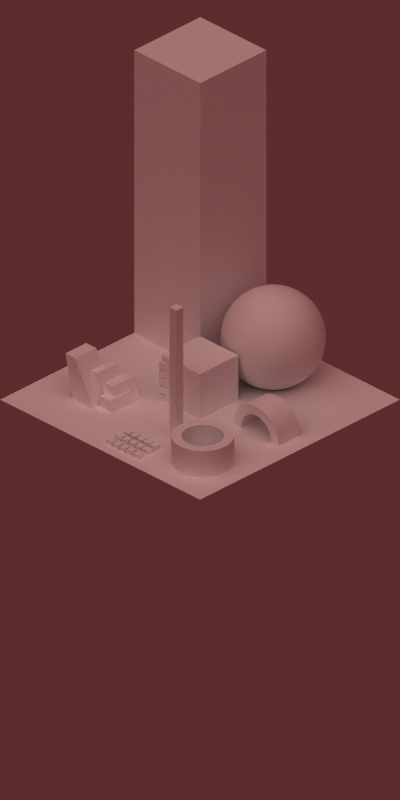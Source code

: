 # Source: rendering_setup.blend  (saved by Blender 2.47.0; exported with 4.5.12 LTS)
import bpy
from mathutils import Matrix  # noqa: F401  (used for matrix-valued properties, if any)

bpy.ops.wm.read_factory_settings(use_empty=True)
scene = bpy.context.scene
scene.name = 'Scene'

# ---- collections
col_collection_1 = bpy.data.collections.new('Collection 1'); scene.collection.children.link(col_collection_1)
col_collection_2 = bpy.data.collections.new('Collection 2'); scene.collection.children.link(col_collection_2)

# ---- materials (node trees are filled in below, after node groups)
mat_grey = bpy.data.materials.new('grey')
mat_grey.alpha_threshold = 0.0
mat_grey.diffuse_color = (1.0, 1.0, 1.0, 1.0)
mat_grey.roughness = 0.5
mat_grey.specular_intensity = 0.1511
mat_grey.line_color = (0.0, 0.0, 0.0, 1.0)
mat_material_001 = bpy.data.materials.new('Material.001')
mat_material_001.alpha_threshold = 0.0
mat_material_001.diffuse_color = (0.5686, 0.1337, 0.1337, 1.0)
mat_material_001.roughness = 0.5
mat_material_001.specular_intensity = 0.0
mat_material_001.line_color = (0.0, 0.0, 0.0, 1.0)

# ---- material node trees

# ---- world
world_world = bpy.data.worlds.new('World'); scene.world = world_world
world_world.color = (0.358, 0.1746, 0.1746)
world_world.use_sun_shadow = False
world_world.sun_shadow_jitter_overblur = 0.0
world_world.cycles.sampling_method = 'MANUAL'
world_world.cycles.sample_map_resolution = 256
world_world.light_settings.ao_factor = 0.7

# ---- cameras
cam_camera = bpy.data.cameras.new('Camera')
cam_camera.type = 'ORTHO'
cam_camera.passepartout_alpha = 0.3687
cam_camera.clip_end = 100.0
cam_camera.lens = 35.0
cam_camera.ortho_scale = 5.657
cam_camera.display_size = 2.0
cam_camera.show_limits = True
cam_camera.show_safe_areas = True
cam_camera.show_name = True
cam_camera.dof.focus_distance = 0.0
cam_camera.dof.aperture_fstop = 128.0

# ---- lights
light_sun = bpy.data.lights.new('sun', 'SUN')
light_sun.color = (0.9976, 1.0, 0.9571)
light_sun.transmission_factor = 0.0
light_sun.angle = 1.571
light_sun.energy = 0.9
light_sun.shadow_buffer_clip_start = 0.5
light_sun.shadow_soft_size = 1.0
light_sun.shadow_cascade_max_distance = 1000.0
light_sun.cycles.use_multiple_importance_sampling = False
light_shadows = bpy.data.lights.new('shadows', 'SPOT')
light_shadows.color = (0.9976, 1.0, 0.9571)
light_shadows.transmission_factor = 0.0
light_shadows.energy = 140.0
light_shadows.shadow_buffer_clip_start = 0.5
light_shadows.shadow_soft_size = 1.0
light_shadows.shadow_maximum_resolution = 0.006
light_shadows.use_absolute_resolution = True
light_shadows.spot_blend = 0.5189
light_shadows.cycles.use_multiple_importance_sampling = False

# ---- meshes
me_plane = bpy.data.meshes.new('Plane')
me_plane.from_pydata([(0.1857, 0.5845, -0.04093), (0.2221, 0.5845, -0.03553), (0.2578, 0.5845, -0.02659), (0.2924, 0.5845, -0.0142), (0.3257, 0.5845, 0.00153), (0.3572, 0.5845, 0.02044), (0.3868, 0.5845, 0.04236), (0.414, 0.5845, 0.06706), (0.4387, 0.5845, 0.09432), (0.4607, 0.5845, 0.1239), (0.4796, 0.5845, 0.1554), (0.4953, 0.5845, 0.1887), (0.5077, 0.5845, 0.2233), (0.5166, 0.5845, 0.259), (0.522, 0.5845, 0.2954), (0.5238, 0.5845, 0.3321), (0.522, 0.5845, 0.3689), (0.5166, 0.5845, 0.4052), (0.5077, 0.5845, 0.4409), (0.4953, 0.5845, 0.4756), (0.4796, 0.5845, 0.5088), (0.4607, 0.5845, 0.5404), (0.4387, 0.5845, 0.5699), (0.414, 0.5845, 0.5972), (0.3868, 0.5845, 0.6219), (0.3572, 0.5845, 0.6438), (0.3257, 0.5845, 0.6627), (0.2924, 0.5845, 0.6784), (0.2578, 0.5845, 0.6908), (0.2221, 0.5845, 0.6998), (0.1857, 0.5845, 0.7052), (0.185, 0.5773, 0.7052), (0.2207, 0.5702, 0.6998), (0.2557, 0.5633, 0.6908), (0.2897, 0.5565, 0.6784), (0.3223, 0.55, 0.6627), (0.3532, 0.5439, 0.6438), (0.3822, 0.5381, 0.6219), (0.4089, 0.5328, 0.5972), (0.4332, 0.5279, 0.5699), (0.4547, 0.5237, 0.5404), (0.4732, 0.52, 0.5088), (0.4886, 0.5169, 0.4756), (0.5008, 0.5145, 0.4409), (0.5096, 0.5128, 0.4052), (0.5149, 0.5117, 0.3689), (0.5166, 0.5113, 0.3321), (0.5149, 0.5117, 0.2954), (0.5096, 0.5128, 0.259), (0.5008, 0.5145, 0.2233), (0.4886, 0.5169, 0.1887), (0.4732, 0.52, 0.1554), (0.4547, 0.5237, 0.1239), (0.4332, 0.5279, 0.09432), (0.4089, 0.5328, 0.06706), (0.3822, 0.5381, 0.04236), (0.3532, 0.5439, 0.02044), (0.3223, 0.55, 0.00153), (0.2897, 0.5565, -0.0142), (0.2557, 0.5633, -0.02659), (0.2207, 0.5702, -0.03553), (0.185, 0.5773, -0.04093), (0.1829, 0.5704, -0.04093), (0.2165, 0.5565, -0.03553), (0.2495, 0.5428, -0.02659), (0.2815, 0.5296, -0.0142), (0.3122, 0.5169, 0.00153), (0.3414, 0.5048, 0.02044), (0.3687, 0.4935, 0.04236), (0.3939, 0.483, 0.06706), (0.4167, 0.4736, 0.09432), (0.4369, 0.4652, 0.1239), (0.4544, 0.458, 0.1554), (0.4689, 0.452, 0.1887), (0.4804, 0.4472, 0.2233), (0.4886, 0.4438, 0.259), (0.4936, 0.4417, 0.2954), (0.4953, 0.441, 0.3321), (0.4936, 0.4417, 0.3689), (0.4886, 0.4438, 0.4052), (0.4804, 0.4472, 0.4409), (0.4689, 0.452, 0.4756), (0.4544, 0.458, 0.5088), (0.4369, 0.4652, 0.5404), (0.4167, 0.4736, 0.5699), (0.3939, 0.483, 0.5972), (0.3687, 0.4935, 0.6219), (0.3414, 0.5048, 0.6438), (0.3122, 0.5169, 0.6627), (0.2815, 0.5296, 0.6784), (0.2495, 0.5428, 0.6908), (0.2165, 0.5565, 0.6998), (0.1829, 0.5704, 0.7052), (0.1795, 0.5641, 0.7052), (0.2098, 0.5439, 0.6998), (0.2395, 0.524, 0.6908), (0.2683, 0.5048, 0.6784), (0.2959, 0.4863, 0.6627), (0.3221, 0.4688, 0.6438), (0.3467, 0.4524, 0.6219), (0.3694, 0.4372, 0.5972), (0.3899, 0.4235, 0.5699), (0.4081, 0.4113, 0.5404), (0.4239, 0.4008, 0.5088), (0.4369, 0.3921, 0.4756), (0.4472, 0.3852, 0.4409), (0.4547, 0.3802, 0.4052), (0.4592, 0.3772, 0.3689), (0.4607, 0.3762, 0.3321), (0.4592, 0.3772, 0.2954), (0.4547, 0.3802, 0.259), (0.4472, 0.3852, 0.2233), (0.4369, 0.3921, 0.1887), (0.4239, 0.4008, 0.1554), (0.4081, 0.4113, 0.1239), (0.3899, 0.4235, 0.09432), (0.3694, 0.4372, 0.06706), (0.3467, 0.4524, 0.04236), (0.3221, 0.4688, 0.02044), (0.2959, 0.4863, 0.00153), (0.2683, 0.5048, -0.0142), (0.2395, 0.524, -0.02659), (0.2098, 0.5439, -0.03553), (0.1795, 0.5641, -0.04093), (0.175, 0.5585, -0.04093), (0.2007, 0.5328, -0.03553), (0.2259, 0.5075, -0.02659), (0.2504, 0.483, -0.0142), (0.2739, 0.4595, 0.00153), (0.2962, 0.4372, 0.02044), (0.3171, 0.4163, 0.04236), (0.3364, 0.3971, 0.06706), (0.3539, 0.3796, 0.09432), (0.3694, 0.3641, 0.1239), (0.3827, 0.3507, 0.1554), (0.3939, 0.3396, 0.1887), (0.4026, 0.3308, 0.2233), (0.4089, 0.3245, 0.259), (0.4128, 0.3207, 0.2954), (0.414, 0.3194, 0.3321), (0.4128, 0.3207, 0.3689), (0.4089, 0.3245, 0.4052), (0.4026, 0.3308, 0.4409), (0.3939, 0.3396, 0.4756), (0.3827, 0.3507, 0.5088), (0.3694, 0.3641, 0.5404), (0.3539, 0.3796, 0.5699), (0.3364, 0.3971, 0.5972), (0.3171, 0.4163, 0.6219), (0.2962, 0.4372, 0.6438), (0.2739, 0.4595, 0.6627), (0.2504, 0.483, 0.6784), (0.2259, 0.5075, 0.6908), (0.2007, 0.5328, 0.6998), (0.175, 0.5585, 0.7052), (0.1694, 0.5539, 0.7052), (0.1896, 0.5237, 0.6998), (0.2094, 0.494, 0.6908), (0.2287, 0.4652, 0.6784), (0.2471, 0.4376, 0.6627), (0.2647, 0.4113, 0.6438), (0.2811, 0.3868, 0.6219), (0.2962, 0.3641, 0.5972), (0.31, 0.3436, 0.5699), (0.3221, 0.3253, 0.5404), (0.3326, 0.3096, 0.5088), (0.3414, 0.2965, 0.4756), (0.3483, 0.2862, 0.4409), (0.3532, 0.2788, 0.4052), (0.3562, 0.2743, 0.3689), (0.3572, 0.2728, 0.3321), (0.3562, 0.2743, 0.2954), (0.3532, 0.2788, 0.259), (0.3483, 0.2862, 0.2233), (0.3414, 0.2965, 0.1887), (0.3326, 0.3096, 0.1554), (0.3221, 0.3253, 0.1239), (0.31, 0.3436, 0.09432), (0.2962, 0.3641, 0.06706), (0.2811, 0.3868, 0.04236), (0.2647, 0.4113, 0.02044), (0.2471, 0.4376, 0.00153), (0.2287, 0.4652, -0.0142), (0.2094, 0.494, -0.02659), (0.1896, 0.5237, -0.03553), (0.1694, 0.5539, -0.04093), (0.163, 0.5505, -0.04093), (0.177, 0.5169, -0.03553), (0.1906, 0.4839, -0.02659), (0.2039, 0.452, -0.0142), (0.2166, 0.4212, 0.00153), (0.2287, 0.3921, 0.02044), (0.24, 0.3648, 0.04236), (0.2504, 0.3396, 0.06706), (0.2599, 0.3168, 0.09432), (0.2683, 0.2965, 0.1239), (0.2755, 0.2791, 0.1554), (0.2815, 0.2645, 0.1887), (0.2863, 0.2531, 0.2233), (0.2897, 0.2448, 0.259), (0.2917, 0.2398, 0.2954), (0.2924, 0.2382, 0.3321), (0.2917, 0.2398, 0.3689), (0.2897, 0.2448, 0.4052), (0.2863, 0.2531, 0.4409), (0.2815, 0.2645, 0.4756), (0.2755, 0.2791, 0.5088), (0.2683, 0.2965, 0.5404), (0.2599, 0.3168, 0.5699), (0.2504, 0.3396, 0.5972), (0.24, 0.3648, 0.6219), (0.2287, 0.3921, 0.6438), (0.2166, 0.4212, 0.6627), (0.2039, 0.452, 0.6784), (0.1906, 0.4839, 0.6908), (0.177, 0.5169, 0.6998), (0.163, 0.5505, 0.7052), (0.1561, 0.5484, 0.7052), (0.1632, 0.5128, 0.6998), (0.1702, 0.4778, 0.6908), (0.177, 0.4438, 0.6784), (0.1835, 0.4112, 0.6627), (0.1896, 0.3802, 0.6438), (0.1954, 0.3512, 0.6219), (0.2007, 0.3245, 0.5972), (0.2055, 0.3003, 0.5699), (0.2098, 0.2788, 0.5404), (0.2135, 0.2602, 0.5088), (0.2165, 0.2448, 0.4756), (0.219, 0.2327, 0.4409), (0.2207, 0.2239, 0.4052), (0.2218, 0.2186, 0.3689), (0.2221, 0.2168, 0.3321), (0.2218, 0.2186, 0.2954), (0.2207, 0.2239, 0.259), (0.219, 0.2327, 0.2233), (0.2165, 0.2448, 0.1887), (0.2135, 0.2602, 0.1554), (0.2098, 0.2788, 0.1239), (0.2055, 0.3003, 0.09432), (0.2007, 0.3245, 0.06706), (0.1954, 0.3512, 0.04236), (0.1896, 0.3802, 0.02044), (0.1835, 0.4112, 0.00153), (0.177, 0.4438, -0.0142), (0.1702, 0.4778, -0.02659), (0.1632, 0.5128, -0.03553), (0.1561, 0.5484, -0.04093), (0.149, 0.5477, -0.04093), (0.149, 0.5113, -0.03553), (0.149, 0.4757, -0.02659), (0.149, 0.441, -0.0142), (0.149, 0.4078, 0.00153), (0.149, 0.3762, 0.02044), (0.149, 0.3467, 0.04236), (0.149, 0.3194, 0.06706), (0.149, 0.2947, 0.09432), (0.149, 0.2728, 0.1239), (0.149, 0.2539, 0.1554), (0.149, 0.2382, 0.1887), (0.149, 0.2258, 0.2233), (0.149, 0.2168, 0.259), (0.149, 0.2114, 0.2954), (0.149, 0.2096, 0.3321), (0.149, 0.2114, 0.3689), (0.149, 0.2168, 0.4052), (0.149, 0.2258, 0.4409), (0.149, 0.2382, 0.4756), (0.149, 0.2539, 0.5088), (0.149, 0.2728, 0.5404), (0.149, 0.2947, 0.5699), (0.149, 0.3194, 0.5972), (0.149, 0.3467, 0.6219), (0.149, 0.3762, 0.6438), (0.149, 0.4078, 0.6627), (0.149, 0.441, 0.6784), (0.149, 0.4757, 0.6908), (0.149, 0.5113, 0.6998), (0.149, 0.5477, 0.7052), (0.1418, 0.5484, 0.7052), (0.1347, 0.5128, 0.6998), (0.1278, 0.4778, 0.6908), (0.121, 0.4438, 0.6784), (0.1145, 0.4112, 0.6627), (0.1084, 0.3802, 0.6438), (0.1026, 0.3512, 0.6219), (0.09727, 0.3245, 0.5972), (0.09245, 0.3003, 0.5699), (0.08817, 0.2788, 0.5404), (0.08449, 0.2602, 0.5088), (0.08142, 0.2448, 0.4756), (0.079, 0.2327, 0.4409), (0.07726, 0.2239, 0.4052), (0.0762, 0.2186, 0.3689), (0.07585, 0.2168, 0.3321), (0.0762, 0.2186, 0.2954), (0.07726, 0.2239, 0.259), (0.079, 0.2327, 0.2233), (0.08142, 0.2448, 0.1887), (0.08449, 0.2602, 0.1554), (0.08817, 0.2788, 0.1239), (0.09245, 0.3003, 0.09432), (0.09727, 0.3245, 0.06706), (0.1026, 0.3512, 0.04236), (0.1084, 0.3802, 0.02044), (0.1145, 0.4112, 0.00153), (0.121, 0.4438, -0.0142), (0.1278, 0.4778, -0.02659), (0.1347, 0.5128, -0.03553), (0.1418, 0.5484, -0.04093), (0.1349, 0.5505, -0.04093), (0.121, 0.5169, -0.03553), (0.1073, 0.4839, -0.02659), (0.09408, 0.452, -0.0142), (0.08136, 0.4212, 0.00153), (0.06928, 0.3921, 0.02044), (0.05798, 0.3648, 0.04236), (0.04755, 0.3396, 0.06706), (0.03809, 0.3168, 0.09432), (0.02971, 0.2965, 0.1239), (0.02247, 0.2791, 0.1554), (0.01645, 0.2645, 0.1887), (0.01171, 0.2531, 0.2233), (0.008288, 0.2448, 0.259), (0.006222, 0.2398, 0.2954), (0.005531, 0.2382, 0.3321), (0.006222, 0.2398, 0.3689), (0.008288, 0.2448, 0.4052), (0.01171, 0.2531, 0.4409), (0.01645, 0.2645, 0.4756), (0.02247, 0.2791, 0.5088), (0.02971, 0.2965, 0.5404), (0.03809, 0.3168, 0.5699), (0.04755, 0.3396, 0.5972), (0.05798, 0.3648, 0.6219), (0.06928, 0.3921, 0.6438), (0.08136, 0.4212, 0.6627), (0.09408, 0.452, 0.6784), (0.1073, 0.4839, 0.6908), (0.121, 0.5169, 0.6998), (0.1349, 0.5505, 0.7052), (0.1286, 0.5539, 0.7052), (0.1084, 0.5237, 0.6998), (0.08853, 0.494, 0.6908), (0.06928, 0.4652, 0.6784), (0.05081, 0.4376, 0.6627), (0.03328, 0.4113, 0.6438), (0.01686, 0.3868, 0.6219), (0.001721, 0.3641, 0.5972), (-0.012, 0.3436, 0.5699), (-0.02418, 0.3253, 0.5404), (-0.03468, 0.3096, 0.5088), (-0.04342, 0.2965, 0.4756), (-0.05031, 0.2862, 0.4409), (-0.05527, 0.2788, 0.4052), (-0.05827, 0.2743, 0.3689), (-0.05927, 0.2728, 0.3321), (-0.05827, 0.2743, 0.2954), (-0.05527, 0.2788, 0.259), (-0.05031, 0.2862, 0.2233), (-0.04342, 0.2965, 0.1887), (-0.03468, 0.3096, 0.1554), (-0.02418, 0.3253, 0.1239), (-0.012, 0.3436, 0.09432), (0.001721, 0.3641, 0.06706), (0.01686, 0.3868, 0.04236), (0.03328, 0.4113, 0.02044), (0.05081, 0.4376, 0.00153), (0.06928, 0.4652, -0.0142), (0.08853, 0.494, -0.02659), (0.1084, 0.5237, -0.03553), (0.1286, 0.5539, -0.04093), (0.123, 0.5585, -0.04093), (0.09727, 0.5328, -0.03553), (0.07204, 0.5075, -0.02659), (0.04755, 0.483, -0.0142), (0.02403, 0.4595, 0.00153), (0.001721, 0.4372, 0.02044), (-0.01917, 0.4163, 0.04236), (-0.03844, 0.3971, 0.06706), (-0.05591, 0.3796, 0.09432), (-0.07141, 0.3641, 0.1239), (-0.08478, 0.3507, 0.1554), (-0.0959, 0.3396, 0.1887), (-0.1047, 0.3308, 0.2233), (-0.111, 0.3245, 0.259), (-0.1148, 0.3207, 0.2954), (-0.1161, 0.3194, 0.3321), (-0.1148, 0.3207, 0.3689), (-0.111, 0.3245, 0.4052), (-0.1047, 0.3308, 0.4409), (-0.0959, 0.3396, 0.4756), (-0.08478, 0.3507, 0.5088), (-0.07141, 0.3641, 0.5404), (-0.05591, 0.3796, 0.5699), (-0.03844, 0.3971, 0.5972), (-0.01917, 0.4163, 0.6219), (0.001721, 0.4372, 0.6438), (0.02403, 0.4595, 0.6627), (0.04755, 0.483, 0.6784), (0.07204, 0.5075, 0.6908), (0.09727, 0.5328, 0.6998), (0.123, 0.5585, 0.7052), (0.1184, 0.5641, 0.7052), (0.08817, 0.5439, 0.6998), (0.0585, 0.524, 0.6908), (0.02971, 0.5048, 0.6784), (0.002057, 0.4863, 0.6627), (-0.02418, 0.4688, 0.6438), (-0.04874, 0.4524, 0.6219), (-0.07141, 0.4372, 0.5972), (-0.09195, 0.4235, 0.5699), (-0.1102, 0.4113, 0.5404), (-0.1259, 0.4008, 0.5088), (-0.139, 0.3921, 0.4756), (-0.1493, 0.3852, 0.4409), (-0.1567, 0.3802, 0.4052), (-0.1612, 0.3772, 0.3689), (-0.1627, 0.3762, 0.3321), (-0.1612, 0.3772, 0.2954), (-0.1567, 0.3802, 0.259), (-0.1493, 0.3852, 0.2233), (-0.139, 0.3921, 0.1887), (-0.1259, 0.4008, 0.1554), (-0.1102, 0.4113, 0.1239), (-0.09195, 0.4235, 0.09432), (-0.07141, 0.4372, 0.06706), (-0.04874, 0.4524, 0.04236), (-0.02418, 0.4688, 0.02044), (0.002057, 0.4863, 0.00153), (0.02971, 0.5048, -0.0142), (0.05851, 0.524, -0.02659), (0.08817, 0.5439, -0.03553), (0.1184, 0.5641, -0.04093), (0.115, 0.5704, -0.04093), (0.08142, 0.5565, -0.03553), (0.04845, 0.5428, -0.02659), (0.01645, 0.5296, -0.0142), (-0.01427, 0.5169, 0.00153), (-0.04342, 0.5048, 0.02044), (-0.07072, 0.4935, 0.04236), (-0.0959, 0.483, 0.06706), (-0.1187, 0.4736, 0.09432), (-0.139, 0.4652, 0.1239), (-0.1564, 0.458, 0.1554), (-0.171, 0.452, 0.1887), (-0.1824, 0.4472, 0.2233), (-0.1907, 0.4438, 0.259), (-0.1957, 0.4417, 0.2954), (-0.1973, 0.441, 0.3321), (-0.1957, 0.4417, 0.3689), (-0.1907, 0.4438, 0.4052), (-0.1824, 0.4472, 0.4409), (-0.171, 0.452, 0.4756), (-0.1564, 0.458, 0.5088), (-0.139, 0.4652, 0.5404), (-0.1187, 0.4736, 0.5699), (-0.0959, 0.483, 0.5972), (-0.07072, 0.4935, 0.6219), (-0.04342, 0.5048, 0.6438), (-0.01427, 0.5169, 0.6627), (0.01645, 0.5296, 0.6784), (0.04845, 0.5428, 0.6908), (0.08142, 0.5565, 0.6998), (0.115, 0.5704, 0.7052), (0.1129, 0.5773, 0.7052), (0.07726, 0.5702, 0.6998), (0.04226, 0.5633, 0.6908), (0.008288, 0.5565, 0.6784), (-0.02433, 0.55, 0.6627), (-0.05527, 0.5439, 0.6438), (-0.08425, 0.5381, 0.6219), (-0.111, 0.5328, 0.5972), (-0.1352, 0.5279, 0.5699), (-0.1567, 0.5237, 0.5404), (-0.1753, 0.52, 0.5088), (-0.1907, 0.5169, 0.4756), (-0.2028, 0.5145, 0.4409), (-0.2116, 0.5128, 0.4052), (-0.2169, 0.5117, 0.3689), (-0.2187, 0.5113, 0.3321), (-0.2169, 0.5117, 0.2954), (-0.2116, 0.5128, 0.259), (-0.2028, 0.5145, 0.2233), (-0.1907, 0.5169, 0.1887), (-0.1753, 0.52, 0.1554), (-0.1567, 0.5237, 0.1239), (-0.1352, 0.5279, 0.09432), (-0.111, 0.5328, 0.06706), (-0.08425, 0.5381, 0.04236), (-0.05527, 0.5439, 0.02044), (-0.02433, 0.55, 0.00153), (0.008288, 0.5565, -0.0142), (0.04226, 0.5633, -0.02659), (0.07726, 0.5702, -0.03553), (0.1129, 0.5773, -0.04093), (0.1122, 0.5845, -0.04093), (0.07585, 0.5845, -0.03553), (0.04017, 0.5845, -0.02659), (0.005531, 0.5845, -0.0142), (-0.02772, 0.5845, 0.00153), (-0.05927, 0.5845, 0.02044), (-0.08882, 0.5845, 0.04236), (-0.1161, 0.5845, 0.06706), (-0.1408, 0.5845, 0.09432), (-0.1627, 0.5845, 0.1239), (-0.1816, 0.5845, 0.1554), (-0.1973, 0.5845, 0.1887), (-0.2097, 0.5845, 0.2233), (-0.2187, 0.5845, 0.259), (-0.2241, 0.5845, 0.2954), (-0.2259, 0.5845, 0.3321), (-0.2241, 0.5845, 0.3689), (-0.2187, 0.5845, 0.4052), (-0.2097, 0.5845, 0.4409), (-0.1973, 0.5845, 0.4756), (-0.1816, 0.5845, 0.5088), (-0.1627, 0.5845, 0.5404), (-0.1408, 0.5845, 0.5699), (-0.1161, 0.5845, 0.5972), (-0.08882, 0.5845, 0.6219), (-0.05927, 0.5845, 0.6438), (-0.02772, 0.5845, 0.6627), (0.005531, 0.5845, 0.6784), (0.04017, 0.5845, 0.6908), (0.07585, 0.5845, 0.6998), (0.1122, 0.5845, 0.7052), (0.1129, 0.5916, 0.7052), (0.07726, 0.5987, 0.6998), (0.04226, 0.6057, 0.6908), (0.008288, 0.6125, 0.6784), (-0.02433, 0.619, 0.6627), (-0.05527, 0.6251, 0.6438), (-0.08425, 0.6309, 0.6219), (-0.111, 0.6362, 0.5972), (-0.1352, 0.641, 0.5699), (-0.1567, 0.6453, 0.5404), (-0.1753, 0.649, 0.5088), (-0.1907, 0.652, 0.4756), (-0.2028, 0.6545, 0.4409), (-0.2116, 0.6562, 0.4052), (-0.2169, 0.6573, 0.3689), (-0.2187, 0.6576, 0.3321), (-0.2169, 0.6573, 0.2954), (-0.2116, 0.6562, 0.259), (-0.2028, 0.6545, 0.2233), (-0.1907, 0.652, 0.1887), (-0.1753, 0.649, 0.1554), (-0.1567, 0.6453, 0.1239), (-0.1352, 0.641, 0.09432), (-0.111, 0.6362, 0.06706), (-0.08425, 0.6309, 0.04236), (-0.05527, 0.6251, 0.02044), (-0.02433, 0.619, 0.00153), (0.008288, 0.6125, -0.0142), (0.04226, 0.6057, -0.02659), (0.07726, 0.5987, -0.03553), (0.1129, 0.5916, -0.04093), (0.115, 0.5985, -0.04093), (0.08142, 0.6125, -0.03553), (0.04845, 0.6261, -0.02659), (0.01645, 0.6394, -0.0142), (-0.01427, 0.6521, 0.00153), (-0.04342, 0.6642, 0.02044), (-0.07072, 0.6755, 0.04236), (-0.0959, 0.6859, 0.06706), (-0.1187, 0.6954, 0.09432), (-0.139, 0.7038, 0.1239), (-0.1564, 0.711, 0.1554), (-0.171, 0.717, 0.1887), (-0.1824, 0.7217, 0.2233), (-0.1907, 0.7252, 0.259), (-0.1957, 0.7272, 0.2954), (-0.1973, 0.7279, 0.3321), (-0.1957, 0.7272, 0.3689), (-0.1907, 0.7252, 0.4052), (-0.1824, 0.7217, 0.4409), (-0.171, 0.717, 0.4756), (-0.1564, 0.711, 0.5088), (-0.139, 0.7038, 0.5404), (-0.1187, 0.6954, 0.5699), (-0.0959, 0.6859, 0.5972), (-0.07072, 0.6755, 0.6219), (-0.04342, 0.6642, 0.6438), (-0.01427, 0.6521, 0.6627), (0.01645, 0.6394, 0.6784), (0.04845, 0.6261, 0.6908), (0.08142, 0.6125, 0.6998), (0.115, 0.5985, 0.7052), (0.149, 0.5845, 0.707), (0.1184, 0.6049, 0.7052), (0.08817, 0.6251, 0.6998), (0.0585, 0.6449, 0.6908), (0.02971, 0.6642, 0.6784), (0.002057, 0.6826, 0.6627), (-0.02418, 0.7002, 0.6438), (-0.04874, 0.7166, 0.6219), (-0.07141, 0.7317, 0.5972), (-0.09195, 0.7455, 0.5699), (-0.1102, 0.7576, 0.5404), (-0.1259, 0.7681, 0.5088), (-0.139, 0.7769, 0.4756), (-0.1493, 0.7838, 0.4409), (-0.1567, 0.7887, 0.4052), (-0.1612, 0.7917, 0.3689), (-0.1627, 0.7927, 0.3321), (-0.1612, 0.7917, 0.2954), (-0.1567, 0.7887, 0.259), (-0.1493, 0.7838, 0.2233), (-0.139, 0.7769, 0.1887), (-0.1259, 0.7681, 0.1554), (-0.1102, 0.7576, 0.1239), (-0.09195, 0.7455, 0.09432), (-0.07141, 0.7317, 0.06706), (-0.04874, 0.7166, 0.04236), (-0.02418, 0.7002, 0.02044), (0.002057, 0.6826, 0.00153), (0.02971, 0.6642, -0.0142), (0.05851, 0.6449, -0.02659), (0.08817, 0.6251, -0.03553), (0.1184, 0.6049, -0.04093), (0.123, 0.6105, -0.04093), (0.09727, 0.6362, -0.03553), (0.07204, 0.6614, -0.02659), (0.04755, 0.6859, -0.0142), (0.02403, 0.7094, 0.00153), (0.001721, 0.7317, 0.02044), (-0.01917, 0.7526, 0.04236), (-0.03844, 0.7719, 0.06706), (-0.05591, 0.7894, 0.09432), (-0.07141, 0.8049, 0.1239), (-0.08478, 0.8182, 0.1554), (-0.0959, 0.8294, 0.1887), (-0.1047, 0.8381, 0.2233), (-0.111, 0.8444, 0.259), (-0.1148, 0.8483, 0.2954), (-0.1161, 0.8495, 0.3321), (-0.1148, 0.8483, 0.3689), (-0.111, 0.8444, 0.4052), (-0.1047, 0.8381, 0.4409), (-0.0959, 0.8294, 0.4756), (-0.08478, 0.8182, 0.5088), (-0.07141, 0.8049, 0.5404), (-0.05591, 0.7894, 0.5699), (-0.03844, 0.7719, 0.5972), (-0.01917, 0.7526, 0.6219), (0.001721, 0.7317, 0.6438), (0.02403, 0.7094, 0.6627), (0.04755, 0.6859, 0.6784), (0.07204, 0.6614, 0.6908), (0.09727, 0.6362, 0.6998), (0.123, 0.6105, 0.7052), (0.1286, 0.615, 0.7052), (0.1084, 0.6453, 0.6998), (0.08853, 0.675, 0.6908), (0.06928, 0.7038, 0.6784), (0.05081, 0.7314, 0.6627), (0.03328, 0.7576, 0.6438), (0.01686, 0.7822, 0.6219), (0.001721, 0.8049, 0.5972), (-0.012, 0.8254, 0.5699), (-0.02418, 0.8436, 0.5404), (-0.03468, 0.8594, 0.5088), (-0.04342, 0.8724, 0.4756), (-0.05031, 0.8827, 0.4409), (-0.05527, 0.8902, 0.4052), (-0.05827, 0.8947, 0.3689), (-0.05927, 0.8962, 0.3321), (-0.05827, 0.8947, 0.2954), (-0.05527, 0.8902, 0.259), (-0.05031, 0.8827, 0.2233), (-0.04342, 0.8724, 0.1887), (-0.03468, 0.8594, 0.1554), (-0.02418, 0.8436, 0.1239), (-0.012, 0.8254, 0.09432), (0.001721, 0.8049, 0.06706), (0.01686, 0.7822, 0.04236), (0.03328, 0.7576, 0.02044), (0.05081, 0.7314, 0.00153), (0.06928, 0.7038, -0.0142), (0.08853, 0.675, -0.02659), (0.1084, 0.6453, -0.03553), (0.1286, 0.615, -0.04093), (0.1349, 0.6184, -0.04093), (0.121, 0.652, -0.03553), (0.1073, 0.685, -0.02659), (0.09408, 0.717, -0.0142), (0.08136, 0.7477, 0.00153), (0.06928, 0.7769, 0.02044), (0.05798, 0.8042, 0.04236), (0.04755, 0.8294, 0.06706), (0.03809, 0.8522, 0.09432), (0.02971, 0.8724, 0.1239), (0.02247, 0.8899, 0.1554), (0.01645, 0.9044, 0.1887), (0.01171, 0.9159, 0.2233), (0.008287, 0.9241, 0.259), (0.006222, 0.9291, 0.2954), (0.005531, 0.9308, 0.3321), (0.006222, 0.9291, 0.3689), (0.008287, 0.9241, 0.4052), (0.01171, 0.9159, 0.4409), (0.01645, 0.9044, 0.4756), (0.02247, 0.8899, 0.5088), (0.02971, 0.8724, 0.5404), (0.03809, 0.8522, 0.5699), (0.04755, 0.8294, 0.5972), (0.05798, 0.8042, 0.6219), (0.06928, 0.7769, 0.6438), (0.08136, 0.7477, 0.6627), (0.09408, 0.717, 0.6784), (0.1073, 0.685, 0.6908), (0.121, 0.652, 0.6998), (0.1349, 0.6184, 0.7052), (0.1418, 0.6205, 0.7052), (0.1347, 0.6562, 0.6998), (0.1278, 0.6912, 0.6908), (0.121, 0.7252, 0.6784), (0.1145, 0.7578, 0.6627), (0.1084, 0.7887, 0.6438), (0.1026, 0.8177, 0.6219), (0.09727, 0.8444, 0.5972), (0.09245, 0.8687, 0.5699), (0.08817, 0.8902, 0.5404), (0.08449, 0.9087, 0.5088), (0.08142, 0.9241, 0.4756), (0.079, 0.9363, 0.4409), (0.07726, 0.9451, 0.4052), (0.0762, 0.9504, 0.3689), (0.07585, 0.9521, 0.3321), (0.0762, 0.9504, 0.2954), (0.07726, 0.9451, 0.259), (0.079, 0.9363, 0.2233), (0.08142, 0.9241, 0.1887), (0.08449, 0.9087, 0.1554), (0.08817, 0.8902, 0.1239), (0.09245, 0.8687, 0.09432), (0.09727, 0.8444, 0.06706), (0.1026, 0.8177, 0.04236), (0.1084, 0.7887, 0.02044), (0.1145, 0.7578, 0.00153), (0.121, 0.7252, -0.0142), (0.1278, 0.6912, -0.02659), (0.1347, 0.6562, -0.03553), (0.1418, 0.6205, -0.04093), (0.149, 0.6212, -0.04093), (0.149, 0.6576, -0.03553), (0.149, 0.6933, -0.02659), (0.149, 0.7279, -0.0142), (0.149, 0.7612, 0.00153), (0.149, 0.7927, 0.02044), (0.149, 0.8223, 0.04236), (0.149, 0.8495, 0.06706), (0.149, 0.8742, 0.09432), (0.149, 0.8962, 0.1239), (0.149, 0.9151, 0.1554), (0.149, 0.9308, 0.1887), (0.149, 0.9432, 0.2233), (0.149, 0.9521, 0.259), (0.149, 0.9575, 0.2954), (0.149, 0.9593, 0.3321), (0.149, 0.9575, 0.3689), (0.149, 0.9521, 0.4052), (0.149, 0.9432, 0.4409), (0.149, 0.9308, 0.4756), (0.149, 0.9151, 0.5088), (0.149, 0.8962, 0.5404), (0.149, 0.8742, 0.5699), (0.149, 0.8495, 0.5972), (0.149, 0.8223, 0.6219), (0.149, 0.7927, 0.6438), (0.149, 0.7612, 0.6627), (0.149, 0.7279, 0.6784), (0.149, 0.6933, 0.6908), (0.149, 0.6576, 0.6998), (0.149, 0.6212, 0.7052), (0.1561, 0.6205, 0.7052), (0.1632, 0.6562, 0.6998), (0.1702, 0.6912, 0.6908), (0.177, 0.7252, 0.6784), (0.1835, 0.7578, 0.6627), (0.1896, 0.7887, 0.6438), (0.1954, 0.8177, 0.6219), (0.2007, 0.8444, 0.5972), (0.2055, 0.8687, 0.5699), (0.2098, 0.8902, 0.5404), (0.2135, 0.9087, 0.5088), (0.2165, 0.9241, 0.4756), (0.219, 0.9363, 0.4409), (0.2207, 0.9451, 0.4052), (0.2218, 0.9504, 0.3689), (0.2221, 0.9521, 0.3321), (0.2218, 0.9504, 0.2954), (0.2207, 0.9451, 0.259), (0.219, 0.9363, 0.2233), (0.2165, 0.9241, 0.1887), (0.2135, 0.9087, 0.1554), (0.2098, 0.8902, 0.1239), (0.2055, 0.8687, 0.09432), (0.2007, 0.8444, 0.06706), (0.1954, 0.8177, 0.04236), (0.1896, 0.7887, 0.02044), (0.1835, 0.7578, 0.00153), (0.177, 0.7252, -0.0142), (0.1702, 0.6912, -0.02659), (0.1632, 0.6562, -0.03553), (0.1561, 0.6205, -0.04093), (0.163, 0.6184, -0.04093), (0.177, 0.652, -0.03553), (0.1906, 0.685, -0.02659), (0.2039, 0.717, -0.0142), (0.2166, 0.7477, 0.00153), (0.2287, 0.7769, 0.02044), (0.24, 0.8042, 0.04236), (0.2504, 0.8294, 0.06706), (0.2599, 0.8522, 0.09432), (0.2683, 0.8724, 0.1239), (0.2755, 0.8899, 0.1554), (0.2815, 0.9044, 0.1887), (0.2863, 0.9159, 0.2233), (0.2897, 0.9241, 0.259), (0.2917, 0.9291, 0.2954), (0.2924, 0.9308, 0.3321), (0.2917, 0.9291, 0.3689), (0.2897, 0.9241, 0.4052), (0.2863, 0.9159, 0.4409), (0.2815, 0.9044, 0.4756), (0.2755, 0.8899, 0.5088), (0.2683, 0.8724, 0.5404), (0.2599, 0.8522, 0.5699), (0.2504, 0.8294, 0.5972), (0.24, 0.8042, 0.6219), (0.2287, 0.7769, 0.6438), (0.2166, 0.7477, 0.6627), (0.2039, 0.717, 0.6784), (0.1906, 0.685, 0.6908), (0.177, 0.652, 0.6998), (0.163, 0.6184, 0.7052), (0.1694, 0.615, 0.7052), (0.1896, 0.6453, 0.6998), (0.2094, 0.675, 0.6908), (0.2287, 0.7038, 0.6784), (0.2471, 0.7314, 0.6627), (0.2647, 0.7576, 0.6438), (0.2811, 0.7822, 0.6219), (0.2962, 0.8049, 0.5972), (0.31, 0.8254, 0.5699), (0.3221, 0.8436, 0.5404), (0.3326, 0.8594, 0.5088), (0.3414, 0.8724, 0.4756), (0.3483, 0.8827, 0.4409), (0.3532, 0.8902, 0.4052), (0.3562, 0.8947, 0.3689), (0.3572, 0.8962, 0.3321), (0.3562, 0.8947, 0.2954), (0.3532, 0.8902, 0.259), (0.3483, 0.8827, 0.2233), (0.3414, 0.8724, 0.1887), (0.3326, 0.8594, 0.1554), (0.3221, 0.8436, 0.1239), (0.31, 0.8254, 0.09432), (0.2962, 0.8049, 0.06706), (0.2811, 0.7822, 0.04236), (0.2647, 0.7576, 0.02044), (0.2471, 0.7314, 0.00153), (0.2287, 0.7038, -0.0142), (0.2094, 0.675, -0.02659), (0.1896, 0.6453, -0.03553), (0.1694, 0.615, -0.04093), (0.149, 0.5845, -0.04273), (0.175, 0.6105, -0.04093), (0.2007, 0.6362, -0.03553), (0.2259, 0.6614, -0.02659), (0.2504, 0.6859, -0.0142), (0.2739, 0.7094, 0.00153), (0.2962, 0.7317, 0.02044), (0.3171, 0.7526, 0.04236), (0.3364, 0.7719, 0.06706), (0.3539, 0.7894, 0.09432), (0.3694, 0.8049, 0.1239), (0.3827, 0.8182, 0.1554), (0.3939, 0.8294, 0.1887), (0.4026, 0.8381, 0.2233), (0.4089, 0.8444, 0.259), (0.4128, 0.8483, 0.2954), (0.414, 0.8495, 0.3321), (0.4128, 0.8483, 0.3689), (0.4089, 0.8444, 0.4052), (0.4026, 0.8381, 0.4409), (0.3939, 0.8294, 0.4756), (0.3827, 0.8182, 0.5088), (0.3694, 0.8049, 0.5404), (0.3539, 0.7894, 0.5699), (0.3364, 0.7719, 0.5972), (0.3171, 0.7526, 0.6219), (0.2962, 0.7317, 0.6438), (0.2739, 0.7094, 0.6627), (0.2504, 0.6859, 0.6784), (0.2259, 0.6614, 0.6908), (0.2007, 0.6362, 0.6998), (0.175, 0.6105, 0.7052), (0.1795, 0.6049, 0.7052), (0.2098, 0.6251, 0.6998), (0.2395, 0.6449, 0.6908), (0.2683, 0.6642, 0.6784), (0.2959, 0.6826, 0.6627), (0.3221, 0.7002, 0.6438), (0.3467, 0.7166, 0.6219), (0.3694, 0.7317, 0.5972), (0.3899, 0.7455, 0.5699), (0.4081, 0.7576, 0.5404), (0.4239, 0.7681, 0.5088), (0.4369, 0.7769, 0.4756), (0.4472, 0.7838, 0.4409), (0.4547, 0.7887, 0.4052), (0.4592, 0.7917, 0.3689), (0.4607, 0.7927, 0.3321), (0.4592, 0.7917, 0.2954), (0.4547, 0.7887, 0.259), (0.4472, 0.7838, 0.2233), (0.4369, 0.7769, 0.1887), (0.4239, 0.7681, 0.1554), (0.4081, 0.7576, 0.1239), (0.3899, 0.7455, 0.09432), (0.3694, 0.7317, 0.06706), (0.3467, 0.7166, 0.04236), (0.3221, 0.7002, 0.02044), (0.2959, 0.6826, 0.00153), (0.2683, 0.6642, -0.0142), (0.2395, 0.6449, -0.02659), (0.2098, 0.6251, -0.03553), (0.1795, 0.6049, -0.04093), (0.1829, 0.5985, -0.04093), (0.2165, 0.6125, -0.03553), (0.2495, 0.6261, -0.02659), (0.2815, 0.6394, -0.0142), (0.3122, 0.6521, 0.00153), (0.3414, 0.6642, 0.02044), (0.3687, 0.6755, 0.04236), (0.3939, 0.6859, 0.06706), (0.4167, 0.6954, 0.09432), (0.4369, 0.7038, 0.1239), (0.4544, 0.711, 0.1554), (0.4689, 0.717, 0.1887), (0.4804, 0.7217, 0.2233), (0.4886, 0.7252, 0.259), (0.4936, 0.7272, 0.2954), (0.4953, 0.7279, 0.3321), (0.4936, 0.7272, 0.3689), (0.4886, 0.7252, 0.4052), (0.4804, 0.7217, 0.4409), (0.4689, 0.717, 0.4756), (0.4544, 0.711, 0.5088), (0.4369, 0.7038, 0.5404), (0.4167, 0.6954, 0.5699), (0.3939, 0.6859, 0.5972), (0.3687, 0.6755, 0.6219), (0.3414, 0.6642, 0.6438), (0.3122, 0.6521, 0.6627), (0.2815, 0.6394, 0.6784), (0.2495, 0.6261, 0.6908), (0.2165, 0.6125, 0.6998), (0.1829, 0.5985, 0.7052), (0.185, 0.5916, 0.7052), (0.2207, 0.5987, 0.6998), (0.2557, 0.6057, 0.6908), (0.2897, 0.6125, 0.6784), (0.3223, 0.619, 0.6627), (0.3532, 0.6251, 0.6438), (0.3822, 0.6309, 0.6219), (0.4089, 0.6362, 0.5972), (0.4332, 0.641, 0.5699), (0.4547, 0.6453, 0.5404), (0.4732, 0.649, 0.5088), (0.4886, 0.652, 0.4756), (0.5008, 0.6545, 0.4409), (0.5096, 0.6562, 0.4052), (0.5149, 0.6573, 0.3689), (0.5166, 0.6576, 0.3321), (0.5149, 0.6573, 0.2954), (0.5096, 0.6562, 0.259), (0.5008, 0.6545, 0.2233), (0.4886, 0.652, 0.1887), (0.4732, 0.649, 0.1554), (0.4547, 0.6453, 0.1239), (0.4332, 0.641, 0.09432), (0.4089, 0.6362, 0.06706), (0.3822, 0.6309, 0.04236), (0.3532, 0.6251, 0.02044), (0.3223, 0.619, 0.00153), (0.2897, 0.6125, -0.0142), (0.2557, 0.6057, -0.02659), (0.2207, 0.5987, -0.03553), (0.185, 0.5916, -0.04093), (-0.3398, -0.3577, 0.07907), (-0.1596, -0.3577, -0.2632), (-0.368, -0.3577, -0.2632), (-0.4412, -0.3577, 0.07907), (-0.3398, -0.5661, 0.07907), (-0.1596, -0.5661, -0.2632), (-0.368, -0.5661, -0.2632), (-0.4412, -0.5661, 0.07907), (-0.3883, -0.2839, 0.1485), (-0.2081, -0.2839, -0.1937), (-0.4164, -0.2839, -0.1937), (-0.4896, -0.2839, 0.1485), (-0.3883, -0.4923, 0.1485), (-0.2081, -0.4923, -0.1937), (-0.4164, -0.4923, -0.1937), (-0.4896, -0.4923, 0.1485), (-0.5048, -0.3183, 0.2244), (-0.3246, -0.3183, -0.1178), (-0.533, -0.3183, -0.1178), (-0.6062, -0.3183, 0.2244), (-0.5048, -0.5266, 0.2244), (-0.3246, -0.5266, -0.1178), (-0.533, -0.5266, -0.1178), (-0.6062, -0.5266, 0.2244), (-0.6214, -0.4157, 0.3383), (-0.4412, -0.4157, -0.003869), (-0.6495, -0.4157, -0.003869), (-0.7227, -0.4157, 0.3383), (-0.6214, -0.624, 0.3383), (-0.4412, -0.624, -0.003869), (-0.6495, -0.624, -0.003869), (-0.7227, -0.624, 0.3383), (0.2903, -0.4577, 1.059), (0.2903, -0.4577, -0.04661), (0.222, -0.4577, -0.04661), (0.222, -0.4577, 1.059), (0.2903, -0.526, 1.059), (0.2903, -0.526, -0.04661), (0.222, -0.526, -0.04661), (0.222, -0.526, 1.059), (-0.3272, 0.9918, 2.316), (-0.3272, 0.9918, -0.009913), (-0.9884, 0.9918, -0.009913), (-0.9884, 0.9918, 2.316), (-0.3272, 0.3306, 2.316), (-0.3272, 0.3306, -0.009914), (-0.9884, 0.3306, -0.009913), (-0.9884, 0.3306, 2.316), (0.7914, -0.4483, 9.256e-09), (0.8192, -0.4821, 9.7e-09), (0.8398, -0.5207, 9.772e-09), (0.8525, -0.5626, 9.469e-09), (0.8568, -0.6061, 8.801e-09), (0.8525, -0.6497, 7.796e-09), (0.8398, -0.6915, 6.49e-09), (0.8192, -0.7301, 4.936e-09), (0.7914, -0.7639, 3.191e-09), (0.7576, -0.7917, 1.324e-09), (0.719, -0.8123, -5.934e-10), (0.6772, -0.825, -2.488e-09), (0.6336, -0.8293, -4.288e-09), (0.5901, -0.825, -5.923e-09), (0.5482, -0.8123, -7.33e-09), (0.5096, -0.7917, -8.455e-09), (0.4758, -0.7639, -9.256e-09), (0.448, -0.7301, -9.7e-09), (0.4274, -0.6915, -9.772e-09), (0.4147, -0.6497, -9.469e-09), (0.4104, -0.6061, -8.801e-09), (0.4147, -0.5626, -7.796e-09), (0.4274, -0.5207, -6.49e-09), (0.448, -0.4821, -4.936e-09), (0.4758, -0.4483, -3.191e-09), (0.5096, -0.4206, -1.324e-09), (0.5482, -0.3999, 5.935e-10), (0.5901, -0.3872, 2.489e-09), (0.6336, -0.3829, 4.288e-09), (0.6772, -0.3872, 5.923e-09), (0.719, -0.3999, 7.33e-09), (0.7576, -0.4206, 8.455e-09), (0.7914, -0.4483, 0.2134), (0.8192, -0.4821, 0.2134), (0.8398, -0.5207, 0.2134), (0.8525, -0.5626, 0.2134), (0.8568, -0.6061, 0.2134), (0.8525, -0.6497, 0.2134), (0.8398, -0.6915, 0.2134), (0.8192, -0.7301, 0.2134), (0.7914, -0.7639, 0.2134), (0.7576, -0.7917, 0.2134), (0.719, -0.8123, 0.2134), (0.6772, -0.825, 0.2134), (0.6336, -0.8293, 0.2134), (0.5901, -0.825, 0.2134), (0.5482, -0.8123, 0.2134), (0.5096, -0.7917, 0.2134), (0.4758, -0.7639, 0.2134), (0.448, -0.7301, 0.2134), (0.4274, -0.6915, 0.2134), (0.4147, -0.6497, 0.2134), (0.4104, -0.6061, 0.2134), (0.4147, -0.5626, 0.2134), (0.4274, -0.5207, 0.2134), (0.448, -0.4821, 0.2134), (0.4758, -0.4483, 0.2134), (0.5096, -0.4206, 0.2134), (0.5482, -0.3999, 0.2134), (0.5901, -0.3872, 0.2134), (0.6336, -0.3829, 0.2134), (0.6772, -0.3872, 0.2134), (0.719, -0.3999, 0.2134), (0.7576, -0.4206, 0.2134), (0.7168, -0.4816, 0.2134), (0.6909, -0.4678, 0.2134), (0.6628, -0.4593, 0.2134), (0.6336, -0.4564, 0.2134), (0.6044, -0.4593, 0.2134), (0.5763, -0.4678, 0.2134), (0.5504, -0.4816, 0.2134), (0.5278, -0.5003, 0.2134), (0.5091, -0.523, 0.2134), (0.4953, -0.5488, 0.2134), (0.4868, -0.5769, 0.2134), (0.4839, -0.6061, 0.2134), (0.4868, -0.6353, 0.2134), (0.4953, -0.6634, 0.2134), (0.5091, -0.6893, 0.2134), (0.5278, -0.712, 0.2134), (0.5504, -0.7306, 0.2134), (0.5763, -0.7444, 0.2134), (0.6044, -0.753, 0.2134), (0.6336, -0.7558, 0.2134), (0.6628, -0.753, 0.2134), (0.6909, -0.7444, 0.2134), (0.7168, -0.7306, 0.2134), (0.7395, -0.712, 0.2134), (0.7581, -0.6893, 0.2134), (0.7719, -0.6634, 0.2134), (0.7805, -0.6353, 0.2134), (0.7833, -0.6061, 0.2134), (0.7805, -0.5769, 0.2134), (0.7719, -0.5488, 0.2134), (0.7581, -0.523, 0.2134), (0.7395, -0.5003, 0.2134), (0.7168, -0.4816, 7.451e-09), (0.6909, -0.4678, 7.451e-09), (0.6628, -0.4593, 7.451e-09), (0.6336, -0.4564, 7.451e-09), (0.6044, -0.4593, 0.0), (0.5763, -0.4678, 0.0), (0.5504, -0.4816, 0.0), (0.5278, -0.5003, 0.0), (0.5091, -0.523, -7.451e-09), (0.4953, -0.5488, -7.451e-09), (0.4868, -0.5769, -7.451e-09), (0.4839, -0.6061, -7.451e-09), (0.4868, -0.6353, -7.451e-09), (0.4953, -0.6634, -7.451e-09), (0.5091, -0.6893, -7.451e-09), (0.5278, -0.712, -7.451e-09), (0.5504, -0.7306, -7.451e-09), (0.5763, -0.7444, -7.451e-09), (0.6044, -0.753, -7.451e-09), (0.6336, -0.7558, -7.451e-09), (0.6628, -0.753, 0.0), (0.6909, -0.7444, 0.0), (0.7168, -0.7306, 0.0), (0.7395, -0.712, 0.0), (0.7581, -0.6893, 7.451e-09), (0.7719, -0.6634, 7.451e-09), (0.7805, -0.6353, 7.451e-09), (0.7833, -0.6061, 7.451e-09), (0.7805, -0.5769, 7.451e-09), (0.7719, -0.5488, 7.451e-09), (0.7581, -0.523, 7.451e-09), (0.7395, -0.5003, 7.451e-09), (-0.1508, -0.1478, 0.05046), (-0.1508, -0.1478, -0.005107), (-0.2063, -0.1478, -0.005107), (-0.2063, -0.1478, 0.05046), (-0.1508, -0.2033, 0.05046), (-0.1508, -0.2033, -0.005107), (-0.2063, -0.2033, -0.005107), (-0.2063, -0.2033, 0.05046), (-0.1508, -0.1478, 0.1166), (-0.1508, -0.1478, 0.06103), (-0.2063, -0.1478, 0.06103), (-0.2063, -0.1478, 0.1166), (-0.1508, -0.2033, 0.1166), (-0.1508, -0.2033, 0.06103), (-0.2063, -0.2033, 0.06103), (-0.2063, -0.2033, 0.1166), (-0.1508, -0.1478, 0.2477), (-0.1508, -0.1478, 0.1921), (-0.2063, -0.1478, 0.1921), (-0.2063, -0.1478, 0.2477), (-0.1508, -0.2033, 0.2477), (-0.1508, -0.2033, 0.1921), (-0.2063, -0.2033, 0.1921), (-0.2063, -0.2033, 0.2477), (-0.1508, -0.1478, 0.1816), (-0.1508, -0.1478, 0.126), (-0.2063, -0.1478, 0.126), (-0.2063, -0.1478, 0.1816), (-0.1508, -0.2033, 0.1816), (-0.1508, -0.2033, 0.126), (-0.2063, -0.2033, 0.126), (-0.2063, -0.2033, 0.1816), (-0.1508, -0.1478, 0.3133), (-0.1508, -0.1478, 0.2577), (-0.2063, -0.1478, 0.2577), (-0.2063, -0.1478, 0.3133), (-0.1508, -0.2033, 0.3133), (-0.1508, -0.2033, 0.2577), (-0.2063, -0.2033, 0.2577), (-0.2063, -0.2033, 0.3133), (0.02778, -0.1478, 0.3133), (0.02778, -0.1478, 0.2577), (-0.02778, -0.1478, 0.2577), (-0.02778, -0.1478, 0.3133), (0.02778, -0.2033, 0.3133), (0.02778, -0.2033, 0.2577), (-0.02778, -0.2033, 0.2577), (-0.02778, -0.2033, 0.3133), (0.02778, -0.1478, 0.1816), (0.02778, -0.1478, 0.126), (-0.02778, -0.1478, 0.126), (-0.02778, -0.1478, 0.1816), (0.02778, -0.2033, 0.1816), (0.02778, -0.2033, 0.126), (-0.02778, -0.2033, 0.126), (-0.02778, -0.2033, 0.1816), (0.02778, -0.1478, 0.2477), (0.02778, -0.1478, 0.1921), (-0.02778, -0.1478, 0.1921), (-0.02778, -0.1478, 0.2477), (0.02778, -0.2033, 0.2477), (0.02778, -0.2033, 0.1921), (-0.02778, -0.2033, 0.1921), (-0.02778, -0.2033, 0.2477), (0.02778, -0.1478, 0.1166), (0.02778, -0.1478, 0.06103), (-0.02778, -0.1478, 0.06103), (-0.02778, -0.1478, 0.1166), (0.02778, -0.2033, 0.1166), (0.02778, -0.2033, 0.06103), (-0.02778, -0.2033, 0.06103), (-0.02778, -0.2033, 0.1166), (0.02778, -0.1478, 0.05046), (0.02778, -0.1478, -0.005107), (-0.02778, -0.1478, -0.005107), (-0.02778, -0.1478, 0.05046), (0.02778, -0.2033, 0.05046), (0.02778, -0.2033, -0.005107), (-0.02778, -0.2033, -0.005107), (-0.02778, -0.2033, 0.05046), (0.1917, 0.1917, 0.3631), (0.1917, 0.1917, -0.02035), (-0.1917, 0.1917, -0.02035), (-0.1917, 0.1917, 0.3631), (0.1917, -0.1917, 0.3631), (0.1917, -0.1917, -0.02035), (-0.1917, -0.1917, -0.02035), (-0.1917, -0.1917, 0.3631), (1.0, 1.0, 4.738e-08), (1.0, -1.0, 6.91e-08), (-1.0, -1.0, -4.738e-08), (-1.0, 1.0, -6.91e-08), (0.7395, -0.5003, 0.2134), (0.7581, -0.523, 0.2134), (0.7719, -0.5488, 0.2134), (0.7805, -0.5769, 0.2134), (0.7833, -0.6061, 0.2134), (0.7805, -0.6353, 0.2134), (0.7719, -0.6634, 0.2134), (0.7581, -0.6893, 0.2134), (0.7395, -0.712, 0.2134), (0.7168, -0.7306, 0.2134), (0.6909, -0.7444, 0.2134), (0.6628, -0.753, 0.2134), (0.6336, -0.7558, 0.2134), (0.6044, -0.753, 0.2134), (0.5763, -0.7444, 0.2134), (0.5504, -0.7306, 0.2134), (0.5278, -0.712, 0.2134), (0.5091, -0.6893, 0.2134), (0.4953, -0.6634, 0.2134), (0.4868, -0.6353, 0.2134), (0.4839, -0.6061, 0.2134), (0.4868, -0.5769, 0.2134), (0.4953, -0.5488, 0.2134), (0.5091, -0.523, 0.2134), (0.5278, -0.5003, 0.2134), (0.5504, -0.4816, 0.2134), (0.5763, -0.4678, 0.2134), (0.6044, -0.4593, 0.2134), (0.6336, -0.4564, 0.2134), (0.6628, -0.4593, 0.2134), (0.6909, -0.4678, 0.2134), (0.7168, -0.4816, 0.2134), (0.7576, -0.4206, 0.2134), (0.719, -0.3999, 0.2134), (0.6772, -0.3872, 0.2134), (0.6336, -0.3829, 0.2134), (0.5901, -0.3872, 0.2134), (0.5482, -0.3999, 0.2134), (0.5096, -0.4206, 0.2134), (0.4758, -0.4483, 0.2134), (0.448, -0.4821, 0.2134), (0.4274, -0.5207, 0.2134), (0.4147, -0.5626, 0.2134), (0.4104, -0.6061, 0.2134), (0.4147, -0.6497, 0.2134), (0.4274, -0.6915, 0.2134), (0.448, -0.7301, 0.2134), (0.4758, -0.7639, 0.2134), (0.5096, -0.7917, 0.2134), (0.5482, -0.8123, 0.2134), (0.5901, -0.825, 0.2134), (0.6336, -0.8293, 0.2134), (0.6772, -0.825, 0.2134), (0.719, -0.8123, 0.2134), (0.7576, -0.7917, 0.2134), (0.7914, -0.7639, 0.2134), (0.8192, -0.7301, 0.2134), (0.8398, -0.6915, 0.2134), (0.8525, -0.6497, 0.2134), (0.8568, -0.6061, 0.2134), (0.8525, -0.5626, 0.2134), (0.8398, -0.5207, 0.2134), (0.8192, -0.4821, 0.2134), (0.7914, -0.4483, 0.2134), (0.7395, -0.5003, 7.451e-09), (0.7581, -0.523, 7.451e-09), (0.7719, -0.5488, 7.451e-09), (0.7805, -0.5769, 7.451e-09), (0.7833, -0.6061, 7.451e-09), (0.7805, -0.6353, 7.451e-09), (0.7719, -0.6634, 7.451e-09), (0.7581, -0.6893, 7.451e-09), (0.7395, -0.712, 0.0), (0.7168, -0.7306, 0.0), (0.6909, -0.7444, 0.0), (0.6628, -0.753, 0.0), (0.6336, -0.7558, -7.451e-09), (0.6044, -0.753, -7.451e-09), (0.5763, -0.7444, -7.451e-09), (0.5504, -0.7306, -7.451e-09), (0.5278, -0.712, -7.451e-09), (0.5091, -0.6893, -7.451e-09), (0.4953, -0.6634, -7.451e-09), (0.4868, -0.6353, -7.451e-09), (0.4839, -0.6061, -7.451e-09), (0.4868, -0.5769, -7.451e-09), (0.4953, -0.5488, -7.451e-09), (0.5091, -0.523, -7.451e-09), (0.5278, -0.5003, 0.0), (0.5504, -0.4816, 0.0), (0.5763, -0.4678, 0.0), (0.6044, -0.4593, 0.0), (0.6336, -0.4564, 7.451e-09), (0.6628, -0.4593, 7.451e-09), (0.6909, -0.4678, 7.451e-09), (0.7168, -0.4816, 7.451e-09), (0.7576, -0.4206, 8.455e-09), (0.719, -0.3999, 7.33e-09), (0.6772, -0.3872, 5.923e-09), (0.6336, -0.3829, 4.288e-09), (0.5901, -0.3872, 2.489e-09), (0.5482, -0.3999, 5.935e-10), (0.5096, -0.4206, -1.324e-09), (0.4758, -0.4483, -3.191e-09), (0.448, -0.4821, -4.936e-09), (0.4274, -0.5207, -6.49e-09), (0.4147, -0.5626, -7.796e-09), (0.4104, -0.6061, -8.801e-09), (0.4147, -0.6497, -9.469e-09), (0.4274, -0.6915, -9.772e-09), (0.448, -0.7301, -9.7e-09), (0.4758, -0.7639, -9.256e-09), (0.5096, -0.7917, -8.455e-09), (0.5482, -0.8123, -7.33e-09), (0.5901, -0.825, -5.923e-09), (0.6336, -0.8293, -4.288e-09), (0.6772, -0.825, -2.488e-09), (0.719, -0.8123, -5.934e-10), (0.7576, -0.7917, 1.324e-09), (0.7914, -0.7639, 3.191e-09), (0.8192, -0.7301, 4.936e-09), (0.8398, -0.6915, 6.49e-09), (0.8525, -0.6497, 7.796e-09), (0.8568, -0.6061, 8.801e-09), (0.8525, -0.5626, 9.469e-09), (0.8398, -0.5207, 9.772e-09), (0.8192, -0.4821, 9.7e-09), (0.7914, -0.4483, 9.256e-09), (0.7914, -0.07322, -0.1474), (0.8192, -0.07322, -0.1135), (0.8398, -0.07322, -0.07495), (0.8525, -0.07322, -0.03308), (0.8568, -0.07322, 0.01046), (0.8525, -0.07322, 0.054), (0.8398, -0.07322, 0.09587), (0.8192, -0.07322, 0.1345), (0.7914, -0.07322, 0.1683), (0.7576, -0.07322, 0.196), (0.719, -0.07322, 0.2167), (0.6772, -0.07322, 0.2294), (0.6336, -0.07322, 0.2337), (0.5901, -0.07322, 0.2294), (0.5482, -0.07322, 0.2167), (0.5096, -0.07322, 0.196), (0.4758, -0.07322, 0.1683), (0.448, -0.07322, 0.1345), (0.4274, -0.07322, 0.09587), (0.4147, -0.07322, 0.054), (0.4104, -0.07322, 0.01046), (0.4147, -0.07322, -0.03308), (0.4274, -0.07322, -0.07495), (0.448, -0.07322, -0.1135), (0.4758, -0.07322, -0.1474), (0.5096, -0.07322, -0.1751), (0.5482, -0.07322, -0.1957), (0.5901, -0.07322, -0.2084), (0.6336, -0.07322, -0.2127), (0.6772, -0.07322, -0.2084), (0.719, -0.07322, -0.1957), (0.7576, -0.07322, -0.1751), (0.7168, -0.07322, -0.114), (0.6909, -0.07322, -0.1279), (0.6628, -0.07322, -0.1364), (0.6336, -0.07322, -0.1392), (0.6044, -0.07322, -0.1364), (0.5763, -0.07322, -0.1279), (0.5504, -0.07322, -0.114), (0.5278, -0.07322, -0.0954), (0.5091, -0.07322, -0.07271), (0.4953, -0.07322, -0.04683), (0.4868, -0.07322, -0.01874), (0.4839, -0.07322, 0.01046), (0.4868, -0.07322, 0.03967), (0.4953, -0.07322, 0.06775), (0.5091, -0.07322, 0.09364), (0.5278, -0.07322, 0.1163), (0.5504, -0.07322, 0.1349), (0.5763, -0.07322, 0.1488), (0.6044, -0.07322, 0.1573), (0.6336, -0.07322, 0.1602), (0.6628, -0.07322, 0.1573), (0.6909, -0.07322, 0.1488), (0.7168, -0.07322, 0.1349), (0.7395, -0.07322, 0.1163), (0.7581, -0.07322, 0.09364), (0.7719, -0.07322, 0.06775), (0.7805, -0.07322, 0.03967), (0.7833, -0.07322, 0.01046), (0.7805, -0.07322, -0.01874), (0.7719, -0.07322, -0.04683), (0.7581, -0.07322, -0.07271), (0.7395, -0.07322, -0.0954), (0.7395, 0.1401, -0.0954), (0.7581, 0.1401, -0.07271), (0.7719, 0.1401, -0.04683), (0.7805, 0.1401, -0.01874), (0.7833, 0.1401, 0.01046), (0.7805, 0.1401, 0.03967), (0.7719, 0.1401, 0.06775), (0.7581, 0.1401, 0.09364), (0.7395, 0.1401, 0.1163), (0.7168, 0.1401, 0.1349), (0.6909, 0.1401, 0.1488), (0.6628, 0.1401, 0.1573), (0.6336, 0.1401, 0.1602), (0.6044, 0.1401, 0.1573), (0.5763, 0.1401, 0.1488), (0.5504, 0.1401, 0.1349), (0.5278, 0.1401, 0.1163), (0.5091, 0.1401, 0.09364), (0.4953, 0.1401, 0.06775), (0.4868, 0.1401, 0.03967), (0.4839, 0.1401, 0.01046), (0.4868, 0.1401, -0.01874), (0.4953, 0.1401, -0.04683), (0.5091, 0.1401, -0.07271), (0.5278, 0.1401, -0.0954), (0.5504, 0.1401, -0.114), (0.5763, 0.1401, -0.1279), (0.6044, 0.1401, -0.1364), (0.6336, 0.1401, -0.1392), (0.6628, 0.1401, -0.1364), (0.6909, 0.1401, -0.1279), (0.7168, 0.1401, -0.114), (0.7395, -0.07322, -0.0954), (0.7581, -0.07322, -0.07271), (0.7719, -0.07322, -0.04683), (0.7805, -0.07322, -0.01874), (0.7833, -0.07322, 0.01046), (0.7805, -0.07322, 0.03967), (0.7719, -0.07322, 0.06775), (0.7581, -0.07322, 0.09364), (0.7395, -0.07322, 0.1163), (0.7168, -0.07322, 0.1349), (0.6909, -0.07322, 0.1488), (0.6628, -0.07322, 0.1573), (0.6336, -0.07322, 0.1602), (0.6044, -0.07322, 0.1573), (0.5763, -0.07322, 0.1488), (0.5504, -0.07322, 0.1349), (0.5278, -0.07322, 0.1163), (0.5091, -0.07322, 0.09364), (0.4953, -0.07322, 0.06775), (0.4868, -0.07322, 0.03967), (0.4839, -0.07322, 0.01046), (0.4868, -0.07322, -0.01874), (0.4953, -0.07322, -0.04683), (0.5091, -0.07322, -0.07271), (0.5278, -0.07322, -0.0954), (0.5504, -0.07322, -0.114), (0.5763, -0.07322, -0.1279), (0.6044, -0.07322, -0.1364), (0.6336, -0.07322, -0.1392), (0.6628, -0.07322, -0.1364), (0.6909, -0.07322, -0.1279), (0.7168, -0.07322, -0.114), (0.7576, -0.07322, -0.1751), (0.719, -0.07322, -0.1957), (0.6772, -0.07322, -0.2084), (0.6336, -0.07322, -0.2127), (0.5901, -0.07322, -0.2084), (0.5482, -0.07322, -0.1957), (0.5096, -0.07322, -0.1751), (0.4758, -0.07322, -0.1474), (0.448, -0.07322, -0.1135), (0.4274, -0.07322, -0.07495), (0.4147, -0.07322, -0.03308), (0.4104, -0.07322, 0.01046), (0.4147, -0.07322, 0.054), (0.4274, -0.07322, 0.09587), (0.448, -0.07322, 0.1345), (0.4758, -0.07322, 0.1683), (0.5096, -0.07322, 0.196), (0.5482, -0.07322, 0.2167), (0.5901, -0.07322, 0.2294), (0.6336, -0.07322, 0.2337), (0.6772, -0.07322, 0.2294), (0.719, -0.07322, 0.2167), (0.7576, -0.07322, 0.196), (0.7914, -0.07322, 0.1683), (0.8192, -0.07322, 0.1345), (0.8398, -0.07322, 0.09587), (0.8525, -0.07322, 0.054), (0.8568, -0.07322, 0.01046), (0.8525, -0.07322, -0.03308), (0.8398, -0.07322, -0.07495), (0.8192, -0.07322, -0.1135), (0.7914, -0.07322, -0.1474), (0.7576, 0.1401, -0.1751), (0.719, 0.1401, -0.1957), (0.6772, 0.1401, -0.2084), (0.6336, 0.1401, -0.2127), (0.5901, 0.1401, -0.2084), (0.5482, 0.1401, -0.1957), (0.5096, 0.1401, -0.1751), (0.4758, 0.1401, -0.1474), (0.448, 0.1401, -0.1135), (0.4274, 0.1401, -0.07495), (0.4147, 0.1401, -0.03308), (0.4104, 0.1401, 0.01046), (0.4147, 0.1401, 0.054), (0.4274, 0.1401, 0.09587), (0.448, 0.1401, 0.1345), (0.4758, 0.1401, 0.1683), (0.5096, 0.1401, 0.196), (0.5482, 0.1401, 0.2167), (0.5901, 0.1401, 0.2294), (0.6336, 0.1401, 0.2337), (0.6772, 0.1401, 0.2294), (0.719, 0.1401, 0.2167), (0.7576, 0.1401, 0.196), (0.7914, 0.1401, 0.1683), (0.8192, 0.1401, 0.1345), (0.8398, 0.1401, 0.09587), (0.8525, 0.1401, 0.054), (0.8568, 0.1401, 0.01046), (0.8525, 0.1401, -0.03308), (0.8398, 0.1401, -0.07495), (0.8192, 0.1401, -0.1135), (0.7914, 0.1401, -0.1474), (-0.02901, -0.8515, -0.0235), (0.02656, -0.8515, -0.0235), (0.02656, -0.9071, -0.0235), (-0.02901, -0.9071, -0.0235), (-0.02901, -0.8515, 0.03207), (0.02656, -0.8515, 0.03207), (0.02656, -0.9071, 0.03207), (-0.02901, -0.9071, 0.03207), (0.1027, -0.8515, -0.0235), (0.1583, -0.8515, -0.0235), (0.1583, -0.9071, -0.0235), (0.1027, -0.9071, -0.0235), (0.1027, -0.8515, 0.03207), (0.1583, -0.8515, 0.03207), (0.1583, -0.9071, 0.03207), (0.1027, -0.9071, 0.03207), (0.03654, -0.8515, -0.0235), (0.09211, -0.8515, -0.0235), (0.09211, -0.9071, -0.0235), (0.03654, -0.9071, -0.0235), (0.03654, -0.8515, 0.03207), (0.09211, -0.8515, 0.03207), (0.09211, -0.9071, 0.03207), (0.03654, -0.9071, 0.03207), (0.1676, -0.8515, -0.0235), (0.2232, -0.8515, -0.0235), (0.2232, -0.9071, -0.0235), (0.1676, -0.9071, -0.0235), (0.1676, -0.8515, 0.03207), (0.2232, -0.8515, 0.03207), (0.2232, -0.9071, 0.03207), (0.1676, -0.9071, 0.03207), (0.2338, -0.8515, -0.0235), (0.2894, -0.8515, -0.0235), (0.2894, -0.9071, -0.0235), (0.2338, -0.9071, -0.0235), (0.2338, -0.8515, 0.03207), (0.2894, -0.8515, 0.03207), (0.2894, -0.9071, 0.03207), (0.2338, -0.9071, 0.03207), (0.2338, -0.8166, 0.03207), (0.2894, -0.8166, 0.03207), (0.2894, -0.761, 0.03207), (0.2338, -0.761, 0.03207), (0.2338, -0.8166, -0.0235), (0.2894, -0.8166, -0.0235), (0.2894, -0.761, -0.0235), (0.2338, -0.761, -0.0235), (0.1676, -0.8166, 0.03207), (0.2232, -0.8166, 0.03207), (0.2232, -0.761, 0.03207), (0.1676, -0.761, 0.03207), (0.1676, -0.8166, -0.0235), (0.2232, -0.8166, -0.0235), (0.2232, -0.761, -0.0235), (0.1676, -0.761, -0.0235), (0.03654, -0.8166, 0.03207), (0.09211, -0.8166, 0.03207), (0.09211, -0.761, 0.03207), (0.03654, -0.761, 0.03207), (0.03654, -0.8166, -0.0235), (0.09211, -0.8166, -0.0235), (0.09211, -0.761, -0.0235), (0.03654, -0.761, -0.0235), (0.1027, -0.8166, 0.03207), (0.1583, -0.8166, 0.03207), (0.1583, -0.761, 0.03207), (0.1027, -0.761, 0.03207), (0.1027, -0.8166, -0.0235), (0.1583, -0.8166, -0.0235), (0.1583, -0.761, -0.0235), (0.1027, -0.761, -0.0235), (-0.02901, -0.8166, 0.03207), (0.02656, -0.8166, 0.03207), (0.02656, -0.761, 0.03207), (-0.02901, -0.761, 0.03207), (-0.02901, -0.8166, -0.0235), (0.02656, -0.8166, -0.0235), (0.02656, -0.761, -0.0235), (-0.02901, -0.761, -0.0235), (-0.02901, -0.6834, -0.0235), (0.02656, -0.6834, -0.0235), (0.02656, -0.739, -0.0235), (-0.02901, -0.739, -0.0235), (-0.02901, -0.6834, 0.03207), (0.02656, -0.6834, 0.03207), (0.02656, -0.739, 0.03207), (-0.02901, -0.739, 0.03207), (0.1027, -0.6834, -0.0235), (0.1583, -0.6834, -0.0235), (0.1583, -0.739, -0.0235), (0.1027, -0.739, -0.0235), (0.1027, -0.6834, 0.03207), (0.1583, -0.6834, 0.03207), (0.1583, -0.739, 0.03207), (0.1027, -0.739, 0.03207), (0.03654, -0.6834, -0.0235), (0.09211, -0.6834, -0.0235), (0.09211, -0.739, -0.0235), (0.03654, -0.739, -0.0235), (0.03654, -0.6834, 0.03207), (0.09211, -0.6834, 0.03207), (0.09211, -0.739, 0.03207), (0.03654, -0.739, 0.03207), (0.1676, -0.6834, -0.0235), (0.2232, -0.6834, -0.0235), (0.2232, -0.739, -0.0235), (0.1676, -0.739, -0.0235), (0.1676, -0.6834, 0.03207), (0.2232, -0.6834, 0.03207), (0.2232, -0.739, 0.03207), (0.1676, -0.739, 0.03207), (0.2338, -0.6834, -0.0235), (0.2894, -0.6834, -0.0235), (0.2894, -0.739, -0.0235), (0.2338, -0.739, -0.0235), (0.2338, -0.6834, 0.03207), (0.2894, -0.6834, 0.03207), (0.2894, -0.739, 0.03207), (0.2338, -0.739, 0.03207)], [], [(869, 0, 61), (61, 0, 1, 60), (60, 1, 2, 59), (59, 2, 3, 58), (58, 3, 4, 57), (57, 4, 5, 56), (56, 5, 6, 55), (55, 6, 7, 54), (54, 7, 8, 53), (53, 8, 9, 52), (52, 9, 10, 51), (51, 10, 11, 50), (50, 11, 12, 49), (49, 12, 13, 48), (48, 13, 14, 47), (47, 14, 15, 46), (46, 15, 16, 45), (45, 16, 17, 44), (44, 17, 18, 43), (43, 18, 19, 42), (42, 19, 20, 41), (41, 20, 21, 40), (40, 21, 22, 39), (39, 22, 23, 38), (38, 23, 24, 37), (37, 24, 25, 36), (36, 25, 26, 35), (35, 26, 27, 34), (34, 27, 28, 33), (33, 28, 29, 32), (32, 29, 30, 31), (31, 30, 589), (92, 31, 589), (91, 32, 31, 92), (90, 33, 32, 91), (89, 34, 33, 90), (88, 35, 34, 89), (87, 36, 35, 88), (86, 37, 36, 87), (85, 38, 37, 86), (84, 39, 38, 85), (83, 40, 39, 84), (82, 41, 40, 83), (81, 42, 41, 82), (80, 43, 42, 81), (79, 44, 43, 80), (78, 45, 44, 79), (77, 46, 45, 78), (76, 47, 46, 77), (75, 48, 47, 76), (74, 49, 48, 75), (73, 50, 49, 74), (72, 51, 50, 73), (71, 52, 51, 72), (70, 53, 52, 71), (69, 54, 53, 70), (68, 55, 54, 69), (67, 56, 55, 68), (66, 57, 56, 67), (65, 58, 57, 66), (64, 59, 58, 65), (63, 60, 59, 64), (62, 61, 60, 63), (869, 61, 62), (869, 62, 123), (123, 62, 63, 122), (122, 63, 64, 121), (121, 64, 65, 120), (120, 65, 66, 119), (119, 66, 67, 118), (118, 67, 68, 117), (117, 68, 69, 116), (116, 69, 70, 115), (115, 70, 71, 114), (114, 71, 72, 113), (113, 72, 73, 112), (112, 73, 74, 111), (111, 74, 75, 110), (110, 75, 76, 109), (109, 76, 77, 108), (108, 77, 78, 107), (107, 78, 79, 106), (106, 79, 80, 105), (105, 80, 81, 104), (104, 81, 82, 103), (103, 82, 83, 102), (102, 83, 84, 101), (101, 84, 85, 100), (100, 85, 86, 99), (99, 86, 87, 98), (98, 87, 88, 97), (97, 88, 89, 96), (96, 89, 90, 95), (95, 90, 91, 94), (94, 91, 92, 93), (93, 92, 589), (154, 93, 589), (153, 94, 93, 154), (152, 95, 94, 153), (151, 96, 95, 152), (150, 97, 96, 151), (149, 98, 97, 150), (148, 99, 98, 149), (147, 100, 99, 148), (146, 101, 100, 147), (145, 102, 101, 146), (144, 103, 102, 145), (143, 104, 103, 144), (142, 105, 104, 143), (141, 106, 105, 142), (140, 107, 106, 141), (139, 108, 107, 140), (138, 109, 108, 139), (137, 110, 109, 138), (136, 111, 110, 137), (135, 112, 111, 136), (134, 113, 112, 135), (133, 114, 113, 134), (132, 115, 114, 133), (131, 116, 115, 132), (130, 117, 116, 131), (129, 118, 117, 130), (128, 119, 118, 129), (127, 120, 119, 128), (126, 121, 120, 127), (125, 122, 121, 126), (124, 123, 122, 125), (869, 123, 124), (869, 124, 185), (185, 124, 125, 184), (184, 125, 126, 183), (183, 126, 127, 182), (182, 127, 128, 181), (181, 128, 129, 180), (180, 129, 130, 179), (179, 130, 131, 178), (178, 131, 132, 177), (177, 132, 133, 176), (176, 133, 134, 175), (175, 134, 135, 174), (174, 135, 136, 173), (173, 136, 137, 172), (172, 137, 138, 171), (171, 138, 139, 170), (170, 139, 140, 169), (169, 140, 141, 168), (168, 141, 142, 167), (167, 142, 143, 166), (166, 143, 144, 165), (165, 144, 145, 164), (164, 145, 146, 163), (163, 146, 147, 162), (162, 147, 148, 161), (161, 148, 149, 160), (160, 149, 150, 159), (159, 150, 151, 158), (158, 151, 152, 157), (157, 152, 153, 156), (156, 153, 154, 155), (155, 154, 589), (216, 155, 589), (215, 156, 155, 216), (214, 157, 156, 215), (213, 158, 157, 214), (212, 159, 158, 213), (211, 160, 159, 212), (210, 161, 160, 211), (209, 162, 161, 210), (208, 163, 162, 209), (207, 164, 163, 208), (206, 165, 164, 207), (205, 166, 165, 206), (204, 167, 166, 205), (203, 168, 167, 204), (202, 169, 168, 203), (201, 170, 169, 202), (200, 171, 170, 201), (199, 172, 171, 200), (198, 173, 172, 199), (197, 174, 173, 198), (196, 175, 174, 197), (195, 176, 175, 196), (194, 177, 176, 195), (193, 178, 177, 194), (192, 179, 178, 193), (191, 180, 179, 192), (190, 181, 180, 191), (189, 182, 181, 190), (188, 183, 182, 189), (187, 184, 183, 188), (186, 185, 184, 187), (869, 185, 186), (869, 186, 247), (247, 186, 187, 246), (246, 187, 188, 245), (245, 188, 189, 244), (244, 189, 190, 243), (243, 190, 191, 242), (242, 191, 192, 241), (241, 192, 193, 240), (240, 193, 194, 239), (239, 194, 195, 238), (238, 195, 196, 237), (237, 196, 197, 236), (236, 197, 198, 235), (235, 198, 199, 234), (234, 199, 200, 233), (233, 200, 201, 232), (232, 201, 202, 231), (231, 202, 203, 230), (230, 203, 204, 229), (229, 204, 205, 228), (228, 205, 206, 227), (227, 206, 207, 226), (226, 207, 208, 225), (225, 208, 209, 224), (224, 209, 210, 223), (223, 210, 211, 222), (222, 211, 212, 221), (221, 212, 213, 220), (220, 213, 214, 219), (219, 214, 215, 218), (218, 215, 216, 217), (217, 216, 589), (278, 217, 589), (277, 218, 217, 278), (276, 219, 218, 277), (275, 220, 219, 276), (274, 221, 220, 275), (273, 222, 221, 274), (272, 223, 222, 273), (271, 224, 223, 272), (270, 225, 224, 271), (269, 226, 225, 270), (268, 227, 226, 269), (267, 228, 227, 268), (266, 229, 228, 267), (265, 230, 229, 266), (264, 231, 230, 265), (263, 232, 231, 264), (262, 233, 232, 263), (261, 234, 233, 262), (260, 235, 234, 261), (259, 236, 235, 260), (258, 237, 236, 259), (257, 238, 237, 258), (256, 239, 238, 257), (255, 240, 239, 256), (254, 241, 240, 255), (253, 242, 241, 254), (252, 243, 242, 253), (251, 244, 243, 252), (250, 245, 244, 251), (249, 246, 245, 250), (248, 247, 246, 249), (869, 247, 248), (869, 248, 309), (309, 248, 249, 308), (308, 249, 250, 307), (307, 250, 251, 306), (306, 251, 252, 305), (305, 252, 253, 304), (304, 253, 254, 303), (303, 254, 255, 302), (302, 255, 256, 301), (301, 256, 257, 300), (300, 257, 258, 299), (299, 258, 259, 298), (298, 259, 260, 297), (297, 260, 261, 296), (296, 261, 262, 295), (295, 262, 263, 294), (294, 263, 264, 293), (293, 264, 265, 292), (292, 265, 266, 291), (291, 266, 267, 290), (290, 267, 268, 289), (289, 268, 269, 288), (288, 269, 270, 287), (287, 270, 271, 286), (286, 271, 272, 285), (285, 272, 273, 284), (284, 273, 274, 283), (283, 274, 275, 282), (282, 275, 276, 281), (281, 276, 277, 280), (280, 277, 278, 279), (279, 278, 589), (340, 279, 589), (339, 280, 279, 340), (338, 281, 280, 339), (337, 282, 281, 338), (336, 283, 282, 337), (335, 284, 283, 336), (334, 285, 284, 335), (333, 286, 285, 334), (332, 287, 286, 333), (331, 288, 287, 332), (330, 289, 288, 331), (329, 290, 289, 330), (328, 291, 290, 329), (327, 292, 291, 328), (326, 293, 292, 327), (325, 294, 293, 326), (324, 295, 294, 325), (323, 296, 295, 324), (322, 297, 296, 323), (321, 298, 297, 322), (320, 299, 298, 321), (319, 300, 299, 320), (318, 301, 300, 319), (317, 302, 301, 318), (316, 303, 302, 317), (315, 304, 303, 316), (314, 305, 304, 315), (313, 306, 305, 314), (312, 307, 306, 313), (311, 308, 307, 312), (310, 309, 308, 311), (869, 309, 310), (869, 310, 371), (371, 310, 311, 370), (370, 311, 312, 369), (369, 312, 313, 368), (368, 313, 314, 367), (367, 314, 315, 366), (366, 315, 316, 365), (365, 316, 317, 364), (364, 317, 318, 363), (363, 318, 319, 362), (362, 319, 320, 361), (361, 320, 321, 360), (360, 321, 322, 359), (359, 322, 323, 358), (358, 323, 324, 357), (357, 324, 325, 356), (356, 325, 326, 355), (355, 326, 327, 354), (354, 327, 328, 353), (353, 328, 329, 352), (352, 329, 330, 351), (351, 330, 331, 350), (350, 331, 332, 349), (349, 332, 333, 348), (348, 333, 334, 347), (347, 334, 335, 346), (346, 335, 336, 345), (345, 336, 337, 344), (344, 337, 338, 343), (343, 338, 339, 342), (342, 339, 340, 341), (341, 340, 589), (402, 341, 589), (401, 342, 341, 402), (400, 343, 342, 401), (399, 344, 343, 400), (398, 345, 344, 399), (397, 346, 345, 398), (396, 347, 346, 397), (395, 348, 347, 396), (394, 349, 348, 395), (393, 350, 349, 394), (392, 351, 350, 393), (391, 352, 351, 392), (390, 353, 352, 391), (389, 354, 353, 390), (388, 355, 354, 389), (387, 356, 355, 388), (386, 357, 356, 387), (385, 358, 357, 386), (384, 359, 358, 385), (383, 360, 359, 384), (382, 361, 360, 383), (381, 362, 361, 382), (380, 363, 362, 381), (379, 364, 363, 380), (378, 365, 364, 379), (377, 366, 365, 378), (376, 367, 366, 377), (375, 368, 367, 376), (374, 369, 368, 375), (373, 370, 369, 374), (372, 371, 370, 373), (869, 371, 372), (869, 372, 433), (433, 372, 373, 432), (432, 373, 374, 431), (431, 374, 375, 430), (430, 375, 376, 429), (429, 376, 377, 428), (428, 377, 378, 427), (427, 378, 379, 426), (426, 379, 380, 425), (425, 380, 381, 424), (424, 381, 382, 423), (423, 382, 383, 422), (422, 383, 384, 421), (421, 384, 385, 420), (420, 385, 386, 419), (419, 386, 387, 418), (418, 387, 388, 417), (417, 388, 389, 416), (416, 389, 390, 415), (415, 390, 391, 414), (414, 391, 392, 413), (413, 392, 393, 412), (412, 393, 394, 411), (411, 394, 395, 410), (410, 395, 396, 409), (409, 396, 397, 408), (408, 397, 398, 407), (407, 398, 399, 406), (406, 399, 400, 405), (405, 400, 401, 404), (404, 401, 402, 403), (403, 402, 589), (464, 403, 589), (463, 404, 403, 464), (462, 405, 404, 463), (461, 406, 405, 462), (460, 407, 406, 461), (459, 408, 407, 460), (458, 409, 408, 459), (457, 410, 409, 458), (456, 411, 410, 457), (455, 412, 411, 456), (454, 413, 412, 455), (453, 414, 413, 454), (452, 415, 414, 453), (451, 416, 415, 452), (450, 417, 416, 451), (449, 418, 417, 450), (448, 419, 418, 449), (447, 420, 419, 448), (446, 421, 420, 447), (445, 422, 421, 446), (444, 423, 422, 445), (443, 424, 423, 444), (442, 425, 424, 443), (441, 426, 425, 442), (440, 427, 426, 441), (439, 428, 427, 440), (438, 429, 428, 439), (437, 430, 429, 438), (436, 431, 430, 437), (435, 432, 431, 436), (434, 433, 432, 435), (869, 433, 434), (869, 434, 495), (495, 434, 435, 494), (494, 435, 436, 493), (493, 436, 437, 492), (492, 437, 438, 491), (491, 438, 439, 490), (490, 439, 440, 489), (489, 440, 441, 488), (488, 441, 442, 487), (487, 442, 443, 486), (486, 443, 444, 485), (485, 444, 445, 484), (484, 445, 446, 483), (483, 446, 447, 482), (482, 447, 448, 481), (481, 448, 449, 480), (480, 449, 450, 479), (479, 450, 451, 478), (478, 451, 452, 477), (477, 452, 453, 476), (476, 453, 454, 475), (475, 454, 455, 474), (474, 455, 456, 473), (473, 456, 457, 472), (472, 457, 458, 471), (471, 458, 459, 470), (470, 459, 460, 469), (469, 460, 461, 468), (468, 461, 462, 467), (467, 462, 463, 466), (466, 463, 464, 465), (465, 464, 589), (526, 465, 589), (525, 466, 465, 526), (524, 467, 466, 525), (523, 468, 467, 524), (522, 469, 468, 523), (521, 470, 469, 522), (520, 471, 470, 521), (519, 472, 471, 520), (518, 473, 472, 519), (517, 474, 473, 518), (516, 475, 474, 517), (515, 476, 475, 516), (514, 477, 476, 515), (513, 478, 477, 514), (512, 479, 478, 513), (511, 480, 479, 512), (510, 481, 480, 511), (509, 482, 481, 510), (508, 483, 482, 509), (507, 484, 483, 508), (506, 485, 484, 507), (505, 486, 485, 506), (504, 487, 486, 505), (503, 488, 487, 504), (502, 489, 488, 503), (501, 490, 489, 502), (500, 491, 490, 501), (499, 492, 491, 500), (498, 493, 492, 499), (497, 494, 493, 498), (496, 495, 494, 497), (869, 495, 496), (869, 496, 557), (557, 496, 497, 556), (556, 497, 498, 555), (555, 498, 499, 554), (554, 499, 500, 553), (553, 500, 501, 552), (552, 501, 502, 551), (551, 502, 503, 550), (550, 503, 504, 549), (549, 504, 505, 548), (548, 505, 506, 547), (547, 506, 507, 546), (546, 507, 508, 545), (545, 508, 509, 544), (544, 509, 510, 543), (543, 510, 511, 542), (542, 511, 512, 541), (541, 512, 513, 540), (540, 513, 514, 539), (539, 514, 515, 538), (538, 515, 516, 537), (537, 516, 517, 536), (536, 517, 518, 535), (535, 518, 519, 534), (534, 519, 520, 533), (533, 520, 521, 532), (532, 521, 522, 531), (531, 522, 523, 530), (530, 523, 524, 529), (529, 524, 525, 528), (528, 525, 526, 527), (527, 526, 589), (588, 527, 589), (587, 528, 527, 588), (586, 529, 528, 587), (585, 530, 529, 586), (584, 531, 530, 585), (583, 532, 531, 584), (582, 533, 532, 583), (581, 534, 533, 582), (580, 535, 534, 581), (579, 536, 535, 580), (578, 537, 536, 579), (577, 538, 537, 578), (576, 539, 538, 577), (575, 540, 539, 576), (574, 541, 540, 575), (573, 542, 541, 574), (572, 543, 542, 573), (571, 544, 543, 572), (570, 545, 544, 571), (569, 546, 545, 570), (568, 547, 546, 569), (567, 548, 547, 568), (566, 549, 548, 567), (565, 550, 549, 566), (564, 551, 550, 565), (563, 552, 551, 564), (562, 553, 552, 563), (561, 554, 553, 562), (560, 555, 554, 561), (559, 556, 555, 560), (558, 557, 556, 559), (869, 557, 558), (869, 558, 620), (620, 558, 559, 619), (619, 559, 560, 618), (618, 560, 561, 617), (617, 561, 562, 616), (616, 562, 563, 615), (615, 563, 564, 614), (614, 564, 565, 613), (613, 565, 566, 612), (612, 566, 567, 611), (611, 567, 568, 610), (610, 568, 569, 609), (609, 569, 570, 608), (608, 570, 571, 607), (607, 571, 572, 606), (606, 572, 573, 605), (605, 573, 574, 604), (604, 574, 575, 603), (603, 575, 576, 602), (602, 576, 577, 601), (601, 577, 578, 600), (600, 578, 579, 599), (599, 579, 580, 598), (598, 580, 581, 597), (597, 581, 582, 596), (596, 582, 583, 595), (595, 583, 584, 594), (594, 584, 585, 593), (593, 585, 586, 592), (592, 586, 587, 591), (591, 587, 588, 590), (590, 588, 589), (651, 590, 589), (650, 591, 590, 651), (649, 592, 591, 650), (648, 593, 592, 649), (647, 594, 593, 648), (646, 595, 594, 647), (645, 596, 595, 646), (644, 597, 596, 645), (643, 598, 597, 644), (642, 599, 598, 643), (641, 600, 599, 642), (640, 601, 600, 641), (639, 602, 601, 640), (638, 603, 602, 639), (637, 604, 603, 638), (636, 605, 604, 637), (635, 606, 605, 636), (634, 607, 606, 635), (633, 608, 607, 634), (632, 609, 608, 633), (631, 610, 609, 632), (630, 611, 610, 631), (629, 612, 611, 630), (628, 613, 612, 629), (627, 614, 613, 628), (626, 615, 614, 627), (625, 616, 615, 626), (624, 617, 616, 625), (623, 618, 617, 624), (622, 619, 618, 623), (621, 620, 619, 622), (869, 620, 621), (869, 621, 682), (682, 621, 622, 681), (681, 622, 623, 680), (680, 623, 624, 679), (679, 624, 625, 678), (678, 625, 626, 677), (677, 626, 627, 676), (676, 627, 628, 675), (675, 628, 629, 674), (674, 629, 630, 673), (673, 630, 631, 672), (672, 631, 632, 671), (671, 632, 633, 670), (670, 633, 634, 669), (669, 634, 635, 668), (668, 635, 636, 667), (667, 636, 637, 666), (666, 637, 638, 665), (665, 638, 639, 664), (664, 639, 640, 663), (663, 640, 641, 662), (662, 641, 642, 661), (661, 642, 643, 660), (660, 643, 644, 659), (659, 644, 645, 658), (658, 645, 646, 657), (657, 646, 647, 656), (656, 647, 648, 655), (655, 648, 649, 654), (654, 649, 650, 653), (653, 650, 651, 652), (652, 651, 589), (713, 652, 589), (712, 653, 652, 713), (711, 654, 653, 712), (710, 655, 654, 711), (709, 656, 655, 710), (708, 657, 656, 709), (707, 658, 657, 708), (706, 659, 658, 707), (705, 660, 659, 706), (704, 661, 660, 705), (703, 662, 661, 704), (702, 663, 662, 703), (701, 664, 663, 702), (700, 665, 664, 701), (699, 666, 665, 700), (698, 667, 666, 699), (697, 668, 667, 698), (696, 669, 668, 697), (695, 670, 669, 696), (694, 671, 670, 695), (693, 672, 671, 694), (692, 673, 672, 693), (691, 674, 673, 692), (690, 675, 674, 691), (689, 676, 675, 690), (688, 677, 676, 689), (687, 678, 677, 688), (686, 679, 678, 687), (685, 680, 679, 686), (684, 681, 680, 685), (683, 682, 681, 684), (869, 682, 683), (869, 683, 744), (744, 683, 684, 743), (743, 684, 685, 742), (742, 685, 686, 741), (741, 686, 687, 740), (740, 687, 688, 739), (739, 688, 689, 738), (738, 689, 690, 737), (737, 690, 691, 736), (736, 691, 692, 735), (735, 692, 693, 734), (734, 693, 694, 733), (733, 694, 695, 732), (732, 695, 696, 731), (731, 696, 697, 730), (730, 697, 698, 729), (729, 698, 699, 728), (728, 699, 700, 727), (727, 700, 701, 726), (726, 701, 702, 725), (725, 702, 703, 724), (724, 703, 704, 723), (723, 704, 705, 722), (722, 705, 706, 721), (721, 706, 707, 720), (720, 707, 708, 719), (719, 708, 709, 718), (718, 709, 710, 717), (717, 710, 711, 716), (716, 711, 712, 715), (715, 712, 713, 714), (714, 713, 589), (775, 714, 589), (774, 715, 714, 775), (773, 716, 715, 774), (772, 717, 716, 773), (771, 718, 717, 772), (770, 719, 718, 771), (769, 720, 719, 770), (768, 721, 720, 769), (767, 722, 721, 768), (766, 723, 722, 767), (765, 724, 723, 766), (764, 725, 724, 765), (763, 726, 725, 764), (762, 727, 726, 763), (761, 728, 727, 762), (760, 729, 728, 761), (759, 730, 729, 760), (758, 731, 730, 759), (757, 732, 731, 758), (756, 733, 732, 757), (755, 734, 733, 756), (754, 735, 734, 755), (753, 736, 735, 754), (752, 737, 736, 753), (751, 738, 737, 752), (750, 739, 738, 751), (749, 740, 739, 750), (748, 741, 740, 749), (747, 742, 741, 748), (746, 743, 742, 747), (745, 744, 743, 746), (869, 744, 745), (869, 745, 806), (806, 745, 746, 805), (805, 746, 747, 804), (804, 747, 748, 803), (803, 748, 749, 802), (802, 749, 750, 801), (801, 750, 751, 800), (800, 751, 752, 799), (799, 752, 753, 798), (798, 753, 754, 797), (797, 754, 755, 796), (796, 755, 756, 795), (795, 756, 757, 794), (794, 757, 758, 793), (793, 758, 759, 792), (792, 759, 760, 791), (791, 760, 761, 790), (790, 761, 762, 789), (789, 762, 763, 788), (788, 763, 764, 787), (787, 764, 765, 786), (786, 765, 766, 785), (785, 766, 767, 784), (784, 767, 768, 783), (783, 768, 769, 782), (782, 769, 770, 781), (781, 770, 771, 780), (780, 771, 772, 779), (779, 772, 773, 778), (778, 773, 774, 777), (777, 774, 775, 776), (776, 775, 589), (837, 776, 589), (836, 777, 776, 837), (835, 778, 777, 836), (834, 779, 778, 835), (833, 780, 779, 834), (832, 781, 780, 833), (831, 782, 781, 832), (830, 783, 782, 831), (829, 784, 783, 830), (828, 785, 784, 829), (827, 786, 785, 828), (826, 787, 786, 827), (825, 788, 787, 826), (824, 789, 788, 825), (823, 790, 789, 824), (822, 791, 790, 823), (821, 792, 791, 822), (820, 793, 792, 821), (819, 794, 793, 820), (818, 795, 794, 819), (817, 796, 795, 818), (816, 797, 796, 817), (815, 798, 797, 816), (814, 799, 798, 815), (813, 800, 799, 814), (812, 801, 800, 813), (811, 802, 801, 812), (810, 803, 802, 811), (809, 804, 803, 810), (808, 805, 804, 809), (807, 806, 805, 808), (869, 806, 807), (869, 807, 868), (868, 807, 808, 867), (867, 808, 809, 866), (866, 809, 810, 865), (865, 810, 811, 864), (864, 811, 812, 863), (863, 812, 813, 862), (862, 813, 814, 861), (861, 814, 815, 860), (860, 815, 816, 859), (859, 816, 817, 858), (858, 817, 818, 857), (857, 818, 819, 856), (856, 819, 820, 855), (855, 820, 821, 854), (854, 821, 822, 853), (853, 822, 823, 852), (852, 823, 824, 851), (851, 824, 825, 850), (850, 825, 826, 849), (849, 826, 827, 848), (848, 827, 828, 847), (847, 828, 829, 846), (846, 829, 830, 845), (845, 830, 831, 844), (844, 831, 832, 843), (843, 832, 833, 842), (842, 833, 834, 841), (841, 834, 835, 840), (840, 835, 836, 839), (839, 836, 837, 838), (838, 837, 589), (900, 838, 589), (899, 839, 838, 900), (898, 840, 839, 899), (897, 841, 840, 898), (896, 842, 841, 897), (895, 843, 842, 896), (894, 844, 843, 895), (893, 845, 844, 894), (892, 846, 845, 893), (891, 847, 846, 892), (890, 848, 847, 891), (889, 849, 848, 890), (888, 850, 849, 889), (887, 851, 850, 888), (886, 852, 851, 887), (885, 853, 852, 886), (884, 854, 853, 885), (883, 855, 854, 884), (882, 856, 855, 883), (881, 857, 856, 882), (880, 858, 857, 881), (879, 859, 858, 880), (878, 860, 859, 879), (877, 861, 860, 878), (876, 862, 861, 877), (875, 863, 862, 876), (874, 864, 863, 875), (873, 865, 864, 874), (872, 866, 865, 873), (871, 867, 866, 872), (870, 868, 867, 871), (869, 868, 870), (869, 870, 931), (931, 870, 871, 930), (930, 871, 872, 929), (929, 872, 873, 928), (928, 873, 874, 927), (927, 874, 875, 926), (926, 875, 876, 925), (925, 876, 877, 924), (924, 877, 878, 923), (923, 878, 879, 922), (922, 879, 880, 921), (921, 880, 881, 920), (920, 881, 882, 919), (919, 882, 883, 918), (918, 883, 884, 917), (917, 884, 885, 916), (916, 885, 886, 915), (915, 886, 887, 914), (914, 887, 888, 913), (913, 888, 889, 912), (912, 889, 890, 911), (911, 890, 891, 910), (910, 891, 892, 909), (909, 892, 893, 908), (908, 893, 894, 907), (907, 894, 895, 906), (906, 895, 896, 905), (905, 896, 897, 904), (904, 897, 898, 903), (903, 898, 899, 902), (902, 899, 900, 901), (901, 900, 589), (962, 901, 589), (961, 902, 901, 962), (960, 903, 902, 961), (959, 904, 903, 960), (958, 905, 904, 959), (957, 906, 905, 958), (956, 907, 906, 957), (955, 908, 907, 956), (954, 909, 908, 955), (953, 910, 909, 954), (952, 911, 910, 953), (951, 912, 911, 952), (950, 913, 912, 951), (949, 914, 913, 950), (948, 915, 914, 949), (947, 916, 915, 948), (946, 917, 916, 947), (945, 918, 917, 946), (944, 919, 918, 945), (943, 920, 919, 944), (942, 921, 920, 943), (941, 922, 921, 942), (940, 923, 922, 941), (939, 924, 923, 940), (938, 925, 924, 939), (937, 926, 925, 938), (936, 927, 926, 937), (935, 928, 927, 936), (934, 929, 928, 935), (933, 930, 929, 934), (932, 931, 930, 933), (869, 931, 932), (932, 993, 869), (993, 932, 933, 992), (992, 933, 934, 991), (991, 934, 935, 990), (990, 935, 936, 989), (989, 936, 937, 988), (988, 937, 938, 987), (987, 938, 939, 986), (986, 939, 940, 985), (985, 940, 941, 984), (984, 941, 942, 983), (983, 942, 943, 982), (982, 943, 944, 981), (981, 944, 945, 980), (980, 945, 946, 979), (979, 946, 947, 978), (978, 947, 948, 977), (977, 948, 949, 976), (976, 949, 950, 975), (975, 950, 951, 974), (974, 951, 952, 973), (973, 952, 953, 972), (972, 953, 954, 971), (971, 954, 955, 970), (970, 955, 956, 969), (969, 956, 957, 968), (968, 957, 958, 967), (967, 958, 959, 966), (966, 959, 960, 965), (965, 960, 961, 964), (964, 961, 962, 963), (963, 962, 589), (30, 963, 589), (29, 964, 963, 30), (28, 965, 964, 29), (27, 966, 965, 28), (26, 967, 966, 27), (25, 968, 967, 26), (24, 969, 968, 25), (23, 970, 969, 24), (22, 971, 970, 23), (21, 972, 971, 22), (20, 973, 972, 21), (19, 974, 973, 20), (18, 975, 974, 19), (17, 976, 975, 18), (16, 977, 976, 17), (15, 978, 977, 16), (14, 979, 978, 15), (13, 980, 979, 14), (12, 981, 980, 13), (11, 982, 981, 12), (10, 983, 982, 11), (9, 984, 983, 10), (8, 985, 984, 9), (7, 986, 985, 8), (6, 987, 986, 7), (5, 988, 987, 6), (4, 989, 988, 5), (3, 990, 989, 4), (2, 991, 990, 3), (1, 992, 991, 2), (0, 993, 992, 1), (993, 0, 869), (994, 995, 996, 997), (998, 1001, 1000, 999), (994, 998, 999, 995), (995, 999, 1000, 996), (996, 1000, 1001, 997), (998, 994, 997, 1001), (1002, 1003, 1004, 1005), (1006, 1009, 1008, 1007), (1002, 1006, 1007, 1003), (1003, 1007, 1008, 1004), (1004, 1008, 1009, 1005), (1006, 1002, 1005, 1009), (1010, 1011, 1012, 1013), (1014, 1017, 1016, 1015), (1010, 1014, 1015, 1011), (1011, 1015, 1016, 1012), (1012, 1016, 1017, 1013), (1014, 1010, 1013, 1017), (1018, 1019, 1020, 1021), (1022, 1025, 1024, 1023), (1018, 1022, 1023, 1019), (1019, 1023, 1024, 1020), (1020, 1024, 1025, 1021), (1022, 1018, 1021, 1025), (1026, 1027, 1028, 1029), (1030, 1033, 1032, 1031), (1026, 1030, 1031, 1027), (1027, 1031, 1032, 1028), (1028, 1032, 1033, 1029), (1030, 1026, 1029, 1033), (1034, 1035, 1036, 1037), (1038, 1041, 1040, 1039), (1034, 1038, 1039, 1035), (1035, 1039, 1040, 1036), (1036, 1040, 1041, 1037), (1038, 1034, 1037, 1041), (1043, 1042, 1074, 1075), (1044, 1043, 1075, 1076), (1045, 1044, 1076, 1077), (1046, 1045, 1077, 1078), (1047, 1046, 1078, 1079), (1048, 1047, 1079, 1080), (1049, 1048, 1080, 1081), (1050, 1049, 1081, 1082), (1051, 1050, 1082, 1083), (1052, 1051, 1083, 1084), (1053, 1052, 1084, 1085), (1054, 1053, 1085, 1086), (1055, 1054, 1086, 1087), (1056, 1055, 1087, 1088), (1057, 1056, 1088, 1089), (1058, 1057, 1089, 1090), (1059, 1058, 1090, 1091), (1060, 1059, 1091, 1092), (1061, 1060, 1092, 1093), (1062, 1061, 1093, 1094), (1063, 1062, 1094, 1095), (1064, 1063, 1095, 1096), (1065, 1064, 1096, 1097), (1066, 1065, 1097, 1098), (1067, 1066, 1098, 1099), (1068, 1067, 1099, 1100), (1069, 1068, 1100, 1101), (1070, 1069, 1101, 1102), (1071, 1070, 1102, 1103), (1072, 1071, 1103, 1104), (1073, 1072, 1104, 1105), (1074, 1042, 1073, 1105), (1137, 1169, 1168, 1136), (1136, 1168, 1167, 1135), (1135, 1167, 1166, 1134), (1134, 1166, 1165, 1133), (1133, 1165, 1164, 1132), (1132, 1164, 1163, 1131), (1131, 1163, 1162, 1130), (1130, 1162, 1161, 1129), (1129, 1161, 1160, 1128), (1128, 1160, 1159, 1127), (1127, 1159, 1158, 1126), (1126, 1158, 1157, 1125), (1125, 1157, 1156, 1124), (1124, 1156, 1155, 1123), (1123, 1155, 1154, 1122), (1122, 1154, 1153, 1121), (1121, 1153, 1152, 1120), (1120, 1152, 1151, 1119), (1119, 1151, 1150, 1118), (1118, 1150, 1149, 1117), (1117, 1149, 1148, 1116), (1116, 1148, 1147, 1115), (1115, 1147, 1146, 1114), (1114, 1146, 1145, 1113), (1113, 1145, 1144, 1112), (1112, 1144, 1143, 1111), (1111, 1143, 1142, 1110), (1110, 1142, 1141, 1109), (1109, 1141, 1140, 1108), (1108, 1140, 1139, 1107), (1107, 1139, 1138, 1106), (1138, 1169, 1137, 1106), (1170, 1171, 1172, 1173), (1174, 1177, 1176, 1175), (1170, 1174, 1175, 1171), (1171, 1175, 1176, 1172), (1172, 1176, 1177, 1173), (1174, 1170, 1173, 1177), (1178, 1179, 1180, 1181), (1182, 1185, 1184, 1183), (1178, 1182, 1183, 1179), (1179, 1183, 1184, 1180), (1180, 1184, 1185, 1181), (1182, 1178, 1181, 1185), (1186, 1187, 1188, 1189), (1190, 1193, 1192, 1191), (1186, 1190, 1191, 1187), (1187, 1191, 1192, 1188), (1188, 1192, 1193, 1189), (1190, 1186, 1189, 1193), (1194, 1195, 1196, 1197), (1198, 1201, 1200, 1199), (1194, 1198, 1199, 1195), (1195, 1199, 1200, 1196), (1196, 1200, 1201, 1197), (1198, 1194, 1197, 1201), (1202, 1203, 1204, 1205), (1206, 1209, 1208, 1207), (1202, 1206, 1207, 1203), (1203, 1207, 1208, 1204), (1204, 1208, 1209, 1205), (1206, 1202, 1205, 1209), (1210, 1211, 1212, 1213), (1214, 1217, 1216, 1215), (1210, 1214, 1215, 1211), (1211, 1215, 1216, 1212), (1212, 1216, 1217, 1213), (1214, 1210, 1213, 1217), (1218, 1219, 1220, 1221), (1222, 1225, 1224, 1223), (1218, 1222, 1223, 1219), (1219, 1223, 1224, 1220), (1220, 1224, 1225, 1221), (1222, 1218, 1221, 1225), (1226, 1227, 1228, 1229), (1230, 1233, 1232, 1231), (1226, 1230, 1231, 1227), (1227, 1231, 1232, 1228), (1228, 1232, 1233, 1229), (1230, 1226, 1229, 1233), (1234, 1235, 1236, 1237), (1238, 1241, 1240, 1239), (1234, 1238, 1239, 1235), (1235, 1239, 1240, 1236), (1236, 1240, 1241, 1237), (1238, 1234, 1237, 1241), (1242, 1243, 1244, 1245), (1246, 1249, 1248, 1247), (1242, 1246, 1247, 1243), (1243, 1247, 1248, 1244), (1244, 1248, 1249, 1245), (1246, 1242, 1245, 1249), (1250, 1251, 1252, 1253), (1254, 1257, 1256, 1255), (1250, 1254, 1255, 1251), (1251, 1255, 1256, 1252), (1252, 1256, 1257, 1253), (1254, 1250, 1253, 1257), (1258, 1259, 1260, 1261), (1324, 1325, 1262, 1263), (1323, 1324, 1263, 1264), (1322, 1323, 1264, 1265), (1321, 1322, 1265, 1266), (1320, 1321, 1266, 1267), (1319, 1320, 1267, 1268), (1318, 1319, 1268, 1269), (1317, 1318, 1269, 1270), (1316, 1317, 1270, 1271), (1315, 1316, 1271, 1272), (1314, 1315, 1272, 1273), (1313, 1314, 1273, 1274), (1312, 1313, 1274, 1275), (1311, 1312, 1275, 1276), (1310, 1311, 1276, 1277), (1309, 1310, 1277, 1278), (1308, 1309, 1278, 1279), (1307, 1308, 1279, 1280), (1306, 1307, 1280, 1281), (1305, 1306, 1281, 1282), (1304, 1305, 1282, 1283), (1303, 1304, 1283, 1284), (1302, 1303, 1284, 1285), (1301, 1302, 1285, 1286), (1300, 1301, 1286, 1287), (1299, 1300, 1287, 1288), (1298, 1299, 1288, 1289), (1297, 1298, 1289, 1290), (1296, 1297, 1290, 1291), (1295, 1296, 1291, 1292), (1294, 1295, 1292, 1293), (1325, 1294, 1293, 1262), (1389, 1388, 1327, 1326), (1388, 1387, 1328, 1327), (1387, 1386, 1329, 1328), (1386, 1385, 1330, 1329), (1385, 1384, 1331, 1330), (1384, 1383, 1332, 1331), (1383, 1382, 1333, 1332), (1382, 1381, 1334, 1333), (1381, 1380, 1335, 1334), (1380, 1379, 1336, 1335), (1379, 1378, 1337, 1336), (1378, 1377, 1338, 1337), (1377, 1376, 1339, 1338), (1376, 1375, 1340, 1339), (1375, 1374, 1341, 1340), (1374, 1373, 1342, 1341), (1373, 1372, 1343, 1342), (1372, 1371, 1344, 1343), (1371, 1370, 1345, 1344), (1370, 1369, 1346, 1345), (1369, 1368, 1347, 1346), (1368, 1367, 1348, 1347), (1367, 1366, 1349, 1348), (1366, 1365, 1350, 1349), (1365, 1364, 1351, 1350), (1364, 1363, 1352, 1351), (1363, 1362, 1353, 1352), (1362, 1361, 1354, 1353), (1361, 1360, 1355, 1354), (1360, 1359, 1356, 1355), (1359, 1358, 1357, 1356), (1358, 1389, 1326, 1357), (1390, 1421, 1422, 1453), (1421, 1420, 1423, 1422), (1420, 1419, 1424, 1423), (1419, 1418, 1425, 1424), (1418, 1417, 1426, 1425), (1417, 1416, 1427, 1426), (1416, 1415, 1428, 1427), (1415, 1414, 1429, 1428), (1414, 1413, 1430, 1429), (1413, 1412, 1431, 1430), (1412, 1411, 1432, 1431), (1411, 1410, 1433, 1432), (1410, 1409, 1434, 1433), (1409, 1408, 1435, 1434), (1408, 1407, 1436, 1435), (1407, 1406, 1437, 1436), (1406, 1405, 1438, 1437), (1405, 1404, 1439, 1438), (1404, 1403, 1440, 1439), (1403, 1402, 1441, 1440), (1402, 1401, 1442, 1441), (1401, 1400, 1443, 1442), (1400, 1399, 1444, 1443), (1399, 1398, 1445, 1444), (1398, 1397, 1446, 1445), (1397, 1396, 1447, 1446), (1396, 1395, 1448, 1447), (1395, 1394, 1449, 1448), (1394, 1393, 1450, 1449), (1393, 1392, 1451, 1450), (1392, 1391, 1452, 1451), (1391, 1390, 1453, 1452), (1485, 1454, 1486, 1517), (1516, 1484, 1485, 1517), (1515, 1483, 1484, 1516), (1514, 1482, 1483, 1515), (1513, 1481, 1482, 1514), (1512, 1480, 1481, 1513), (1511, 1479, 1480, 1512), (1510, 1478, 1479, 1511), (1509, 1477, 1478, 1510), (1508, 1476, 1477, 1509), (1507, 1475, 1476, 1508), (1506, 1474, 1475, 1507), (1505, 1473, 1474, 1506), (1504, 1472, 1473, 1505), (1503, 1471, 1472, 1504), (1502, 1470, 1471, 1503), (1501, 1469, 1470, 1502), (1500, 1468, 1469, 1501), (1499, 1467, 1468, 1500), (1498, 1466, 1467, 1499), (1497, 1465, 1466, 1498), (1496, 1464, 1465, 1497), (1495, 1463, 1464, 1496), (1494, 1462, 1463, 1495), (1493, 1461, 1462, 1494), (1492, 1460, 1461, 1493), (1491, 1459, 1460, 1492), (1490, 1458, 1459, 1491), (1489, 1457, 1458, 1490), (1488, 1456, 1457, 1489), (1487, 1455, 1456, 1488), (1486, 1454, 1455, 1487), (1549, 1581, 1550, 1518), (1550, 1551, 1519, 1518), (1551, 1552, 1520, 1519), (1552, 1553, 1521, 1520), (1553, 1554, 1522, 1521), (1554, 1555, 1523, 1522), (1555, 1556, 1524, 1523), (1556, 1557, 1525, 1524), (1557, 1558, 1526, 1525), (1558, 1559, 1527, 1526), (1559, 1560, 1528, 1527), (1560, 1561, 1529, 1528), (1561, 1562, 1530, 1529), (1562, 1563, 1531, 1530), (1563, 1564, 1532, 1531), (1564, 1565, 1533, 1532), (1565, 1566, 1534, 1533), (1566, 1567, 1535, 1534), (1567, 1568, 1536, 1535), (1568, 1569, 1537, 1536), (1569, 1570, 1538, 1537), (1570, 1571, 1539, 1538), (1571, 1572, 1540, 1539), (1572, 1573, 1541, 1540), (1573, 1574, 1542, 1541), (1574, 1575, 1543, 1542), (1575, 1576, 1544, 1543), (1576, 1577, 1545, 1544), (1577, 1578, 1546, 1545), (1578, 1579, 1547, 1546), (1579, 1580, 1548, 1547), (1580, 1581, 1549, 1548), (1585, 1589, 1586, 1582), (1587, 1583, 1582, 1586), (1588, 1584, 1583, 1587), (1589, 1585, 1584, 1588), (1585, 1582, 1583, 1584), (1589, 1588, 1587, 1586), (1593, 1597, 1594, 1590), (1595, 1591, 1590, 1594), (1596, 1592, 1591, 1595), (1597, 1593, 1592, 1596), (1593, 1590, 1591, 1592), (1597, 1596, 1595, 1594), (1601, 1605, 1602, 1598), (1603, 1599, 1598, 1602), (1604, 1600, 1599, 1603), (1605, 1601, 1600, 1604), (1601, 1598, 1599, 1600), (1605, 1604, 1603, 1602), (1609, 1613, 1610, 1606), (1611, 1607, 1606, 1610), (1612, 1608, 1607, 1611), (1613, 1609, 1608, 1612), (1609, 1606, 1607, 1608), (1613, 1612, 1611, 1610), (1617, 1621, 1618, 1614), (1619, 1615, 1614, 1618), (1620, 1616, 1615, 1619), (1621, 1617, 1616, 1620), (1617, 1614, 1615, 1616), (1621, 1620, 1619, 1618), (1622, 1623, 1624, 1625), (1626, 1629, 1628, 1627), (1622, 1626, 1627, 1623), (1623, 1627, 1628, 1624), (1624, 1628, 1629, 1625), (1626, 1622, 1625, 1629), (1630, 1631, 1632, 1633), (1634, 1637, 1636, 1635), (1630, 1634, 1635, 1631), (1631, 1635, 1636, 1632), (1632, 1636, 1637, 1633), (1634, 1630, 1633, 1637), (1638, 1639, 1640, 1641), (1642, 1645, 1644, 1643), (1638, 1642, 1643, 1639), (1639, 1643, 1644, 1640), (1640, 1644, 1645, 1641), (1642, 1638, 1641, 1645), (1646, 1647, 1648, 1649), (1650, 1653, 1652, 1651), (1646, 1650, 1651, 1647), (1647, 1651, 1652, 1648), (1648, 1652, 1653, 1649), (1650, 1646, 1649, 1653), (1654, 1655, 1656, 1657), (1658, 1661, 1660, 1659), (1654, 1658, 1659, 1655), (1655, 1659, 1660, 1656), (1656, 1660, 1661, 1657), (1658, 1654, 1657, 1661), (1665, 1669, 1666, 1662), (1667, 1663, 1662, 1666), (1668, 1664, 1663, 1667), (1669, 1665, 1664, 1668), (1665, 1662, 1663, 1664), (1669, 1668, 1667, 1666), (1673, 1677, 1674, 1670), (1675, 1671, 1670, 1674), (1676, 1672, 1671, 1675), (1677, 1673, 1672, 1676), (1673, 1670, 1671, 1672), (1677, 1676, 1675, 1674), (1681, 1685, 1682, 1678), (1683, 1679, 1678, 1682), (1684, 1680, 1679, 1683), (1685, 1681, 1680, 1684), (1681, 1678, 1679, 1680), (1685, 1684, 1683, 1682), (1689, 1693, 1690, 1686), (1691, 1687, 1686, 1690), (1692, 1688, 1687, 1691), (1693, 1689, 1688, 1692), (1689, 1686, 1687, 1688), (1693, 1692, 1691, 1690), (1697, 1701, 1698, 1694), (1699, 1695, 1694, 1698), (1700, 1696, 1695, 1699), (1701, 1697, 1696, 1700), (1697, 1694, 1695, 1696), (1701, 1700, 1699, 1698)])
me_plane.polygons.foreach_set('use_smooth', [1, 1, 1, 1, 1, 1, 1, 1, 1, 1, 1, 1, 1, 1, 1, 1, 1, 1, 1, 1, 1, 1, 1, 1, 1, 1, 1, 1, 1, 1, 1, 1, 1, 1, 1, 1, 1, 1, 1, 1, 1, 1, 1, 1, 1, 1, 1, 1, 1, 1, 1, 1, 1, 1, 1, 1, 1, 1, 1, 1, 1, 1, 1, 1, 1, 1, 1, 1, 1, 1, 1, 1, 1, 1, 1, 1, 1, 1, 1, 1, 1, 1, 1, 1, 1, 1, 1, 1, 1, 1, 1, 1, 1, 1, 1, 1, 1, 1, 1, 1, 1, 1, 1, 1, 1, 1, 1, 1, 1, 1, 1, 1, 1, 1, 1, 1, 1, 1, 1, 1, 1, 1, 1, 1, 1, 1, 1, 1, 1, 1, 1, 1, 1, 1, 1, 1, 1, 1, 1, 1, 1, 1, 1, 1, 1, 1, 1, 1, 1, 1, 1, 1, 1, 1, 1, 1, 1, 1, 1, 1, 1, 1, 1, 1, 1, 1, 1, 1, 1, 1, 1, 1, 1, 1, 1, 1, 1, 1, 1, 1, 1, 1, 1, 1, 1, 1, 1, 1, 1, 1, 1, 1, 1, 1, 1, 1, 1, 1, 1, 1, 1, 1, 1, 1, 1, 1, 1, 1, 1, 1, 1, 1, 1, 1, 1, 1, 1, 1, 1, 1, 1, 1, 1, 1, 1, 1, 1, 1, 1, 1, 1, 1, 1, 1, 1, 1, 1, 1, 1, 1, 1, 1, 1, 1, 1, 1, 1, 1, 1, 1, 1, 1, 1, 1, 1, 1, 1, 1, 1, 1, 1, 1, 1, 1, 1, 1, 1, 1, 1, 1, 1, 1, 1, 1, 1, 1, 1, 1, 1, 1, 1, 1, 1, 1, 1, 1, 1, 1, 1, 1, 1, 1, 1, 1, 1, 1, 1, 1, 1, 1, 1, 1, 1, 1, 1, 1, 1, 1, 1, 1, 1, 1, 1, 1, 1, 1, 1, 1, 1, 1, 1, 1, 1, 1, 1, 1, 1, 1, 1, 1, 1, 1, 1, 1, 1, 1, 1, 1, 1, 1, 1, 1, 1, 1, 1, 1, 1, 1, 1, 1, 1, 1, 1, 1, 1, 1, 1, 1, 1, 1, 1, 1, 1, 1, 1, 1, 1, 1, 1, 1, 1, 1, 1, 1, 1, 1, 1, 1, 1, 1, 1, 1, 1, 1, 1, 1, 1, 1, 1, 1, 1, 1, 1, 1, 1, 1, 1, 1, 1, 1, 1, 1, 1, 1, 1, 1, 1, 1, 1, 1, 1, 1, 1, 1, 1, 1, 1, 1, 1, 1, 1, 1, 1, 1, 1, 1, 1, 1, 1, 1, 1, 1, 1, 1, 1, 1, 1, 1, 1, 1, 1, 1, 1, 1, 1, 1, 1, 1, 1, 1, 1, 1, 1, 1, 1, 1, 1, 1, 1, 1, 1, 1, 1, 1, 1, 1, 1, 1, 1, 1, 1, 1, 1, 1, 1, 1, 1, 1, 1, 1, 1, 1, 1, 1, 1, 1, 1, 1, 1, 1, 1, 1, 1, 1, 1, 1, 1, 1, 1, 1, 1, 1, 1, 1, 1, 1, 1, 1, 1, 1, 1, 1, 1, 1, 1, 1, 1, 1, 1, 1, 1, 1, 1, 1, 1, 1, 1, 1, 1, 1, 1, 1, 1, 1, 1, 1, 1, 1, 1, 1, 1, 1, 1, 1, 1, 1, 1, 1, 1, 1, 1, 1, 1, 1, 1, 1, 1, 1, 1, 1, 1, 1, 1, 1, 1, 1, 1, 1, 1, 1, 1, 1, 1, 1, 1, 1, 1, 1, 1, 1, 1, 1, 1, 1, 1, 1, 1, 1, 1, 1, 1, 1, 1, 1, 1, 1, 1, 1, 1, 1, 1, 1, 1, 1, 1, 1, 1, 1, 1, 1, 1, 1, 1, 1, 1, 1, 1, 1, 1, 1, 1, 1, 1, 1, 1, 1, 1, 1, 1, 1, 1, 1, 1, 1, 1, 1, 1, 1, 1, 1, 1, 1, 1, 1, 1, 1, 1, 1, 1, 1, 1, 1, 1, 1, 1, 1, 1, 1, 1, 1, 1, 1, 1, 1, 1, 1, 1, 1, 1, 1, 1, 1, 1, 1, 1, 1, 1, 1, 1, 1, 1, 1, 1, 1, 1, 1, 1, 1, 1, 1, 1, 1, 1, 1, 1, 1, 1, 1, 1, 1, 1, 1, 1, 1, 1, 1, 1, 1, 1, 1, 1, 1, 1, 1, 1, 1, 1, 1, 1, 1, 1, 1, 1, 1, 1, 1, 1, 1, 1, 1, 1, 1, 1, 1, 1, 1, 1, 1, 1, 1, 1, 1, 1, 1, 1, 1, 1, 1, 1, 1, 1, 1, 1, 1, 1, 1, 1, 1, 1, 1, 1, 1, 1, 1, 1, 1, 1, 1, 1, 1, 1, 1, 1, 1, 1, 1, 1, 1, 1, 1, 1, 1, 1, 1, 1, 1, 1, 1, 1, 1, 1, 1, 1, 1, 1, 1, 1, 1, 1, 1, 1, 1, 1, 1, 1, 1, 1, 1, 1, 1, 1, 1, 1, 1, 1, 1, 1, 1, 1, 1, 1, 1, 1, 1, 1, 1, 1, 1, 1, 1, 1, 1, 1, 1, 1, 1, 1, 1, 1, 1, 1, 1, 1, 1, 1, 1, 1, 1, 1, 1, 1, 1, 1, 1, 1, 1, 1, 1, 1, 1, 1, 1, 1, 1, 1, 1, 1, 1, 1, 1, 1, 1, 1, 1, 1, 1, 1, 1, 1, 1, 1, 1, 1, 1, 1, 1, 1, 1, 1, 1, 1, 1, 1, 1, 1, 1, 1, 1, 1, 1, 1, 1, 1, 1, 1, 1, 1, 1, 1, 1, 1, 1, 1, 1, 1, 1, 1, 1, 1, 1, 1, 1, 1, 1, 1, 1, 1, 1, 1, 1, 1, 1, 1, 1, 1, 1, 1, 1, 1, 1, 1, 1, 1, 1, 1, 1, 1, 1, 1, 1, 1, 1, 1, 1, 1, 1, 1, 1, 1, 1, 1, 1, 1, 1, 1, 1, 1, 1, 1, 1, 1, 1, 1, 1, 1, 1, 1, 1, 1, 1, 1, 1, 1, 1, 1, 1, 1, 1, 1, 1, 1, 1, 1, 1, 1, 1, 1, 1, 1, 1, 1, 1, 1, 1, 1, 1, 1, 1, 1, 1, 1, 1, 1, 1, 1, 1, 1, 1, 1, 1, 1, 1, 1, 1, 0, 0, 0, 0, 0, 0, 0, 0, 0, 0, 0, 0, 0, 0, 0, 0, 0, 0, 0, 0, 0, 0, 0, 0, 0, 0, 0, 0, 0, 0, 0, 0, 0, 0, 0, 0, 1, 1, 1, 1, 1, 1, 1, 1, 1, 1, 1, 1, 1, 1, 1, 1, 1, 1, 1, 1, 1, 1, 1, 1, 1, 1, 1, 1, 1, 1, 1, 1, 1, 1, 1, 1, 1, 1, 1, 1, 1, 1, 1, 1, 1, 1, 1, 1, 1, 1, 1, 1, 1, 1, 1, 1, 1, 1, 1, 1, 1, 1, 1, 1, 0, 0, 0, 0, 0, 0, 0, 0, 0, 0, 0, 0, 0, 0, 0, 0, 0, 0, 0, 0, 0, 0, 0, 0, 0, 0, 0, 0, 0, 0, 0, 0, 0, 0, 0, 0, 0, 0, 0, 0, 0, 0, 0, 0, 0, 0, 0, 0, 0, 0, 0, 0, 0, 0, 0, 0, 0, 0, 0, 0, 0, 0, 0, 0, 0, 0, 0, 1, 1, 1, 1, 1, 1, 1, 1, 1, 1, 1, 1, 1, 1, 1, 1, 1, 1, 1, 1, 1, 1, 1, 1, 1, 1, 1, 1, 1, 1, 1, 1, 1, 1, 1, 1, 1, 1, 1, 1, 1, 1, 1, 1, 1, 1, 1, 1, 1, 1, 1, 1, 1, 1, 1, 1, 1, 1, 1, 1, 1, 1, 1, 1, 1, 1, 1, 1, 1, 1, 1, 1, 1, 1, 1, 1, 1, 1, 1, 1, 1, 1, 1, 1, 1, 1, 1, 1, 1, 1, 1, 1, 1, 1, 1, 1, 1, 1, 1, 1, 1, 1, 1, 1, 1, 1, 1, 1, 1, 1, 1, 1, 1, 1, 1, 1, 1, 1, 1, 1, 1, 1, 1, 1, 1, 1, 1, 1, 1, 1, 1, 1, 1, 1, 1, 1, 1, 1, 1, 1, 1, 1, 1, 1, 1, 1, 1, 1, 1, 1, 1, 1, 1, 1, 1, 1, 1, 1, 1, 1, 0, 0, 0, 0, 0, 0, 0, 0, 0, 0, 0, 0, 0, 0, 0, 0, 0, 0, 0, 0, 0, 0, 0, 0, 0, 0, 0, 0, 0, 0, 0, 0, 0, 0, 0, 0, 0, 0, 0, 0, 0, 0, 0, 0, 0, 0, 0, 0, 0, 0, 0, 0, 0, 0, 0, 0, 0, 0, 0, 0, 0, 0, 0, 0, 0, 0, 0, 0, 0, 0, 0, 0, 0, 0, 0, 0, 0, 0, 0, 0, 0, 0, 0, 0, 0, 0, 0, 0, 0, 0])
me_plane.materials.append(mat_grey)
me_plane.materials.append(mat_material_001)
me_plane.use_remesh_preserve_volume = False
me_plane.use_remesh_preserve_attributes = False
me_plane.use_mirror_vertex_groups = False
me_plane.update()

# ---- objects
ob_test_object = bpy.data.objects.new('test object', me_plane)
ob_empty = bpy.data.objects.new('Empty', None)
ob_sun = bpy.data.objects.new('sun', light_sun)
ob_shadows = bpy.data.objects.new('shadows', light_shadows)
ob_camera_45_00 = bpy.data.objects.new('Camera 45.00', cam_camera)

# ---- transforms, parenting, visibility, modifiers, constraints
ob_test_object.location = (0.0, 0.0, 0.0)
ob_test_object.scale = (1.0, 1.0, 1.0)
ob_test_object.lock_rotations_4d = False
ob_test_object.empty_display_type = 'ARROWS'
ob_test_object.color = (0.0, 0.0, 0.0, 1.0)
ob_test_object.lineart.crease_threshold = 0.0
ob_empty.location = (0.0, 0.0, 0.0)
ob_empty.rotation_euler = (0.0, -0.0, -0.7723)
ob_empty.scale = (1.639, 1.639, 1.639)
ob_empty.lock_rotations_4d = False
ob_empty.empty_display_type = 'ARROWS'
ob_empty.empty_image_offset = (0.0, 0.0)
ob_empty.color = (0.0, 0.0, 0.0, 1.0)
ob_empty.lineart.crease_threshold = 0.0
ob_sun.parent = ob_empty
ob_sun.location = (3.869, -1.237, 8.344)
ob_sun.rotation_euler = (-0.4372, -0.08507, 4.265)
ob_sun.lock_rotations_4d = False
ob_sun.empty_display_type = 'ARROWS'
ob_sun.color = (0.0, 0.0, 0.0, 1.0)
ob_sun.show_name = True
ob_sun.lineart.crease_threshold = 0.0
ob_shadows.parent = ob_empty
ob_shadows.location = (3.869, -1.237, 8.111)
ob_shadows.rotation_euler = (-0.4372, -0.08507, 4.265)
ob_shadows.lock_rotations_4d = False
ob_shadows.empty_display_type = 'ARROWS'
ob_shadows.color = (0.0, 0.0, 0.0, 1.0)
ob_shadows.show_name = True
ob_shadows.lineart.crease_threshold = 0.0
ob_camera_45_00.location = (7.341, -7.341, 5.994)
ob_camera_45_00.rotation_euler = (1.047, 0.0, 0.7854)
ob_camera_45_00.scale = (0.1391, 0.1391, 0.1391)
ob_camera_45_00.lock_rotations_4d = False
ob_camera_45_00.empty_display_type = 'ARROWS'
ob_camera_45_00.color = (0.0, 0.0, 0.0, 1.0)
ob_camera_45_00.show_name = True
ob_camera_45_00.lineart.crease_threshold = 0.0

# ---- collection membership
col_collection_1.objects.link(ob_test_object)
col_collection_2.objects.link(ob_empty)
col_collection_2.objects.link(ob_sun)
col_collection_2.objects.link(ob_shadows)
col_collection_2.objects.link(ob_camera_45_00)

# ---- scene / render settings (as saved in the file)
scene.camera = ob_camera_45_00
scene.frame_start = 1; scene.frame_end = 250; scene.frame_set(1)
scene.render.engine = 'BLENDER_EEVEE_NEXT'
scene.render.image_settings.quality = 100
scene.render.image_settings.compression = 100
scene.render.image_settings.exr_codec = 'RLE'
scene.render.resolution_x = 160
scene.render.resolution_y = 320
scene.render.pixel_aspect_x = 100.0
scene.render.pixel_aspect_y = 100.0
scene.render.fps = 25
scene.render.dither_intensity = 0.0
scene.render.film_transparent = True
scene.render.border_min_x = 0.4872
scene.render.border_min_y = 0.4672
scene.render.border_max_x = 0.531
scene.render.border_max_y = 0.6422
scene.render.use_compositing = False
scene.render.use_sequencer = False
scene.render.bake_margin = 2
scene.render.bake_bias = 0.0
scene.render.use_stamp_time = False
scene.render.use_stamp_date = False
scene.render.use_stamp_frame = False
scene.render.use_stamp_camera = False
scene.render.use_stamp_scene = False
scene.render.use_stamp_filename = False
scene.render.use_stamp_render_time = False
scene.render.stamp_font_size = 0
scene.cycles.use_denoising = False
scene.cycles.samples = 10
scene.cycles.sampling_pattern = 'TABULATED_SOBOL'
scene.cycles.light_sampling_threshold = 0.0
scene.cycles.use_adaptive_sampling = False
scene.cycles.use_light_tree = False
scene.cycles.blur_glossy = 0.0
scene.cycles.volume_bounces = 1
scene.cycles.pixel_filter_type = 'GAUSSIAN'
scene.cycles.sample_clamp_indirect = 0.0
scene.view_settings.view_transform = 'Raw'
bpy.context.view_layer.update()
